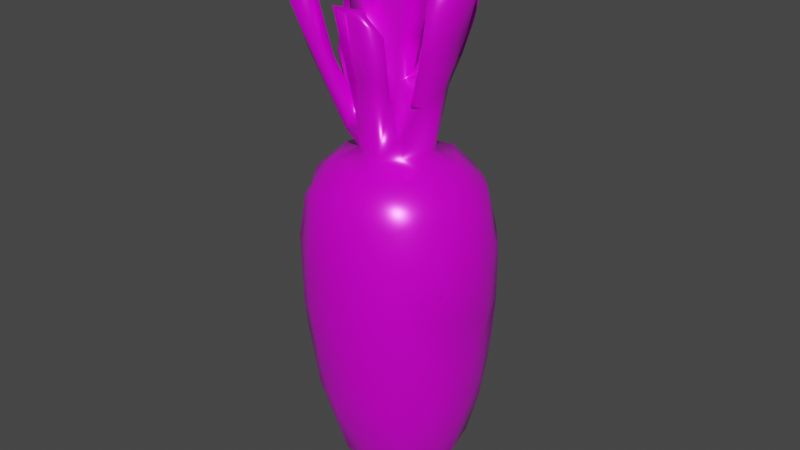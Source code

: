 # Source: carrot.blend  (saved by Blender 3.6.11; exported with 4.5.12 LTS)
import bpy
from mathutils import Matrix  # noqa: F401  (used for matrix-valued properties, if any)

bpy.ops.wm.read_factory_settings(use_empty=True)
scene = bpy.context.scene
scene.name = 'Scene'

# ---- images (referenced by path relative to the original .blend; pixels are not part of the script)
import os
ASSET_DIR = os.environ.get("B2B_ASSET_DIR", "")  # directory of the original .blend (textures are referenced by path, not embedded)
HERE = os.path.dirname(os.path.abspath(__file__))  # packed textures are extracted next to this script under _unpacked/

def load_image(name, relpath, width, height, colorspace="sRGB"):
    """Load a texture the original file referenced (path relative to the .blend, or extracted next to this script)."""
    p = next((c for c in (os.path.join(HERE, relpath), os.path.join(ASSET_DIR, relpath)) if relpath and os.path.exists(c)), "")
    if p:
        img = bpy.data.images.load(p, check_existing=True)
        img.name = name
    else:  # same state as the original file: an image datablock whose file is absent (Cycles renders it pink)
        img = bpy.data.images.new(name, width, height)
        img.source = "FILE"
        img.filepath = "//" + (relpath or name)
    img.colorspace_settings.name = colorspace
    return img
img_image_0 = load_image('Image_0', 'carrot/925e9c780d5d_a_carrot__3d_asset__rgb.jpg', 1024, 1024, 'sRGB')
img_roughness = load_image('roughness', 'carrot/925e9c780d5d_a_carrot__3d_asset__roughness.jpg', 1024, 1024, 'Non-Color')
img_metallic = load_image('metallic', 'carrot/925e9c780d5d_a_carrot__3d_asset__metallic.jpg', 1024, 1024, 'Non-Color')

# ---- materials (node trees are filled in below, after node groups)
mat_material_0 = bpy.data.materials.new('Material_0')
mat_material_0.use_transparent_shadow = False
mat_material_0.roughness = 0.5

# ---- material node trees
mat_material_0.use_nodes = True; mat_material_0.node_tree.nodes.clear()
_N = mat_material_0.node_tree.nodes; _L = mat_material_0.node_tree.links
n0 = _N.new('ShaderNodeBsdfPrincipled'); n0.name = 'Principled BSDF'; n0.location = (10, 300)
n0.distribution = 'GGX'
n0.subsurface_method = 'RANDOM_WALK_SKIN'
n0.inputs[3].default_value = 1.45
n0.inputs[27].default_value = (0.0, 0.0, 0.0, 1.0)
n0.inputs[28].default_value = 1.0
n1 = _N.new('ShaderNodeOutputMaterial'); n1.name = 'Material Output'; n1.location = (300, 300)
n2 = _N.new('ShaderNodeNormalMap'); n2.name = 'Normal Map'; n2.location = (-300, -300)
n2.label = 'Normal/Map'
n2.inputs[0].default_value = 0.0
n3 = _N.new('ShaderNodeTexImage'); n3.name = 'Image Texture'; n3.location = (-300, 600)
n3.image = img_image_0
n4 = _N.new('ShaderNodeTexImage'); n4.name = 'Image Texture.001'; n4.location = (-300, 300)
n4.image = img_roughness
n5 = _N.new('ShaderNodeTexImage'); n5.name = 'Image Texture.002'; n5.location = (-300, 0)
n5.image = img_metallic
_L.new(n0.outputs[0], n1.inputs[0])
_L.new(n2.outputs[0], n0.inputs[5])
_L.new(n3.outputs[0], n0.inputs[0])
_L.new(n4.outputs[0], n0.inputs[2])
_L.new(n5.outputs[0], n0.inputs[1])
n1.is_active_output = True

# ---- world
world_world = bpy.data.worlds.new('World'); scene.world = world_world
world_world.use_nodes = True; world_world.node_tree.nodes.clear()
_N = world_world.node_tree.nodes; _L = world_world.node_tree.links
n0 = _N.new('ShaderNodeOutputWorld'); n0.name = 'World Output'; n0.location = (300, 300)
n1 = _N.new('ShaderNodeBackground'); n1.name = 'Background'; n1.location = (10, 300)
n1.inputs[0].default_value = (0.05088, 0.05088, 0.05088, 1.0)
_L.new(n1.outputs[0], n0.inputs[0])
n0.is_active_output = True
world_world.color = (0.05088, 0.05088, 0.05088)
world_world.use_sun_shadow = False
world_world.sun_shadow_jitter_overblur = 0.0

# ---- meshes
me_geometry_0 = bpy.data.meshes.new('geometry_0')
me_geometry_0.from_pydata([(-0.0932, -0.03111, -0.01028), (-0.09619, -0.003187, -0.06901), (-0.09695, 0.01312, -0.009901), (-0.08721, -0.03473, 0.03369), (-0.08799, -0.04236, -0.06989), (-0.09201, 0.02851, -0.06397), (-0.09176, 0.001994, -0.1062), (-0.08414, 0.01689, -0.1403), (-0.08668, 0.01165, 0.04854), (-0.08287, -0.04282, -0.1053), (-0.07972, -0.03465, 0.05326), (-0.08328, -0.06042, 0.2271), (-0.07781, -0.07082, 0.2749), (-0.06487, 0.01908, -0.2148), (-0.07546, -0.04163, 0.1945), (-0.07757, -0.05842, 0.277), (-0.07889, 0.03884, 0.04348), (-0.06816, -0.004006, 0.0718), (-0.0667, -0.04285, 0.1983), (-0.08226, -0.01855, -0.1565), (-0.07364, 0.06136, -0.009762), (-0.06652, -0.06719, -0.1056), (-0.06539, -0.06597, 0.0388), (-0.0742, 0.002933, 0.208), (-0.06573, -0.07418, 0.2251), (-0.0774, 0.04737, -0.1047), (-0.07891, 0.05077, -0.07045), (-0.06683, -0.04961, 0.1707), (-0.05606, -0.08177, -0.06551), (-0.07517, -0.06538, -0.008472), (-0.06115, 0.017, 0.2054), (-0.05983, -0.06201, 0.2769), (-0.06629, -0.07441, 0.2768), (-0.04067, 0.06934, 0.05233), (-0.04856, -0.06317, 0.1961), (-0.04842, 0.07555, 0.02886), (-0.07233, 0.04147, 0.05399), (-0.06521, 0.05559, -0.1396), (-0.03969, 0.01078, -0.2672), (-0.06424, 0.01861, 0.1765), (-0.05918, 0.06693, -0.1056), (-0.07059, -0.04805, -0.1601), (-0.05533, -0.01931, 0.1774), (-0.04795, -0.05784, 0.162), (-0.0625, -0.01953, 0.1678), (-0.05016, 0.0792, -0.06858), (-0.04525, 0.04253, -0.2265), (-0.04253, 0.01766, 0.1244), (-0.05663, -0.005823, 0.1292), (-0.05554, -0.06666, 0.05156), (-0.04339, -0.04781, -0.235), (-0.04614, 0.03703, 0.07613), (-0.04313, -0.0458, 0.1742), (-0.04779, 0.01543, 0.1634), (-0.03173, -0.02669, 0.08383), (-0.03489, 0.08684, -0.006274), (-0.03729, -0.08052, 0.0508), (-0.04473, -0.04971, 0.07476), (-0.04094, -0.02733, 0.09697), (-0.0568, 0.0524, -0.1802), (-0.06146, -0.02532, -0.2264), (-0.04772, -0.0218, 0.1206), (-0.0418, -0.08969, -0.00512), (-0.04147, 0.02763, 0.1389), (-0.03956, 0.02502, 0.1323), (-0.03852, 0.05124, 0.2342), (-0.03934, 0.02578, 0.132), (-0.03762, 0.02825, 0.2551), (-0.03884, 0.02443, 0.1297), (-0.03884, 0.02345, 0.1299), (-0.03472, -0.04016, 0.1035), (-0.04193, -0.01225, 0.2985), (-0.04343, -0.02506, 0.138), (-0.03576, 0.02463, 0.1073), (-0.03531, -0.03233, 0.22), (-0.02981, 0.02753, 0.2996), (-0.04443, -0.07626, -0.1569), (-0.03837, 0.06046, 0.2084), (-0.02713, -0.04227, 0.1221), (-0.03652, 0.0716, 0.2718), (-0.02788, 0.01178, 0.1009), (-0.02976, 0.01144, 0.1211), (-0.03916, 0.002373, 0.0823), (-0.03036, -0.02332, 0.1224), (-0.02626, 0.04099, 0.1395), (-0.03435, -0.01029, 0.1362), (-0.02099, 0.05918, -0.2264), (-0.03172, 0.06324, 0.2771), (-0.03042, -0.0587, 0.2234), (-0.008911, -0.09444, 0.02233), (-0.03066, -0.02655, 0.1528), (-0.03975, -0.08964, -0.06705), (-0.03456, 0.04264, 0.1877), (-0.0182, -0.06719, -0.2305), (-0.01996, -0.03647, 0.1795), (-0.02989, -0.03265, 0.2992), (-0.03789, 0.08026, -0.1065), (-0.02425, -0.04638, 0.1526), (-0.01724, 0.03265, -0.2701), (-0.02584, 0.02446, 0.08308), (-0.02407, -0.03324, 0.1575), (-0.02119, -0.03903, 0.1075), (-0.03238, 0.01641, 0.166), (-0.01009, 0.07853, 0.05006), (-0.02627, 0.026, 0.1557), (-0.004412, -0.03802, 0.2988), (-0.02986, 0.07233, -0.1774), (-0.01676, 0.02258, 0.1695), (-0.02998, -0.04599, 0.1926), (0.0006428, -0.05626, 0.2237), (-0.009846, 0.0006834, -0.2942), (-0.0108, 0.07466, 0.2282), (-0.03246, -0.08907, -0.1065), (-0.005151, -0.0363, 0.1779), (-0.02994, -0.02749, -0.2741), (-0.01689, -0.08499, -0.1679), (0.002999, 0.03609, 0.1126), (-0.01479, -0.03882, 0.2443), (-0.002929, -0.06018, 0.2158), (-0.008373, 0.08094, 0.2756), (-0.003864, -0.09725, -0.06701), (0.002465, -0.03955, 0.08275), (0.001931, -0.0514, 0.1631), (0.007021, 0.05254, 0.1778), (-0.01122, 0.0437, 0.224), (0.01059, 0.06087, -0.232), (0.01708, 0.02196, 0.2474), (0.01194, -0.08334, 0.05337), (-0.02838, 0.08003, -0.1414), (-0.002141, 0.02885, 0.2987), (0.006165, 0.09181, -0.008145), (-0.005574, -0.09881, -0.0168), (-0.003545, 0.03017, 0.0824), (-0.004821, 0.03327, 0.1885), (-0.02388, 0.08915, -0.06611), (0.01342, -0.09362, -0.111), (0.02145, -0.02745, 0.2995), (-0.001504, 0.01858, 0.1608), (-0.001466, 0.08721, -0.1056), (0.01598, -0.02763, 0.1903), (0.02171, 0.05856, 0.2838), (-0.006886, 0.01934, 0.1716), (0.02846, -0.08416, -0.1576), (0.006216, 0.08215, -0.1525), (0.002516, -0.03128, 0.1509), (0.0167, -0.007081, 0.1621), (0.004884, 0.02074, 0.1982), (0.01121, -0.02711, 0.1263), (0.01472, -0.03845, 0.1486), (0.01961, -0.0507, 0.2028), (0.01725, -0.02867, 0.1016), (0.01606, 0.003047, 0.1921), (0.02507, 0.02169, 0.2974), (0.01426, -0.02646, 0.1562), (0.02159, 0.02349, 0.173), (0.04493, 0.07605, -0.1038), (0.01425, 0.01702, 0.1551), (0.01807, 0.035, 0.1983), (0.01868, 0.05674, 0.2081), (-0.002274, -0.0313, -0.2897), (0.0226, 0.06639, 0.2635), (0.01977, -0.01651, 0.134), (0.02429, -0.02852, 0.1023), (0.0213, 0.01989, 0.08236), (0.01926, 0.03861, 0.1757), (0.02439, -0.01198, 0.1616), (0.01899, 0.08822, -0.0682), (0.02312, 0.01453, 0.1689), (0.02352, -0.03179, 0.258), (0.01912, -0.02585, 0.08394), (0.02269, 0.009515, 0.2254), (0.03014, 0.004305, 0.1929), (0.02589, -0.009606, -0.2923), (0.02977, -0.00555, 0.299), (0.01044, 0.01707, -0.2919), (0.02669, -0.04129, -0.2689), (0.01432, 0.05607, 0.07126), (0.02974, 0.04337, 0.1882), (0.02799, -0.02437, 0.137), (0.02998, -0.0137, 0.176), (0.03715, -0.08932, -0.06654), (0.03517, 0.02091, 0.1738), (0.03714, -0.002188, 0.188), (0.01114, -0.06304, 0.07569), (0.03458, 0.01821, 0.2004), (0.02938, 0.02783, 0.1433), (0.02727, 0.07095, 0.05127), (0.03308, -0.006155, 0.08264), (0.01843, -0.07079, -0.2252), (0.03679, -0.0214, 0.136), (0.03994, 0.03095, 0.1714), (0.05866, -0.05586, 0.05387), (0.03175, 0.07039, -0.1778), (0.0556, 0.04912, 0.05282), (0.03851, 0.04334, 0.2319), (0.04062, 0.009577, 0.1484), (0.03821, 0.02092, 0.2217), (0.05341, 0.01379, 0.07498), (0.04276, -0.03, 0.1764), (0.04611, -0.07705, 0.0377), (0.04662, -0.004276, 0.1496), (0.03704, 0.05468, -0.2224), (0.04056, 0.0185, 0.2426), (0.04106, 0.01698, 0.1696), (0.06379, -0.03383, -0.2237), (0.04563, 0.04084, 0.2034), (0.0473, 0.04735, 0.2299), (0.04603, 0.06803, 0.03784), (0.04094, 0.0002623, 0.2124), (0.05719, -0.01125, 0.2702), (0.04264, -0.02834, 0.1997), (0.03293, -0.09271, -0.005344), (0.04209, 0.02115, -0.2643), (0.04569, 0.07982, -0.02462), (0.05797, 0.02252, 0.2288), (0.05507, -0.03228, 0.2629), (0.05466, 0.07229, -0.002162), (0.04436, -0.05906, -0.222), (0.05269, -0.07815, -0.1041), (0.04403, 0.07129, -0.1407), (0.05035, -0.07233, -0.1595), (0.06054, 0.009167, 0.2003), (0.05907, 0.05078, -0.1783), (0.05865, 0.02484, 0.2822), (0.06864, 0.0376, 0.04852), (0.07454, -0.04508, -0.1584), (0.05879, 0.02961, -0.2269), (0.064, -0.07177, -0.06687), (0.05873, -0.02041, 0.2028), (0.04651, -0.02849, 0.07719), (0.07151, 0.01138, 0.2447), (0.05606, 0.07015, -0.06756), (0.0741, 0.0297, -0.1747), (0.06146, -0.001203, 0.2833), (0.0685, 0.04978, -0.1409), (0.06306, -0.07424, -0.0119), (0.07888, 0.04463, -0.06699), (0.08268, -0.04278, -0.002623), (0.06862, -0.01219, -0.2299), (0.07964, 0.03815, -0.1047), (0.08207, -0.008107, -0.1711), (0.07712, 0.04705, -0.01004), (0.0743, -0.03925, 0.04263), (0.0838, 0.01749, -0.1379), (0.0866, -0.04188, -0.05929), (0.08704, -0.03314, -0.06801), (0.07829, -1.492e-05, 0.05057), (0.09157, -0.008321, -0.002797), (0.08952, -0.005345, -0.1062), (0.07874, -0.0488, -0.1053), (0.09241, 0.009185, -0.06404), (0.08666, 0.02602, 0.0003472)], [], [(184, 171, 208), (189, 150, 162), (85, 72, 83), (205, 206, 181), (206, 194, 181), (80, 82, 73), (147, 153, 144), (177, 164, 154), (81, 69, 47), (73, 81, 80), (94, 74, 90), (100, 90, 83), (33, 16, 36), (185, 164, 177), (206, 205, 177), (194, 206, 177), (73, 68, 81), (53, 39, 30), (81, 47, 53), (73, 82, 48), (53, 47, 39), (208, 171, 182), (202, 208, 209), (61, 72, 44), (44, 72, 42), (162, 150, 169), (94, 100, 108), (94, 108, 149), (113, 149, 144), (108, 109, 149), (109, 108, 88), (148, 144, 149), (28, 62, 29), (160, 140, 158), (164, 158, 157), (157, 158, 140), (68, 69, 81), (47, 73, 48), (47, 69, 73), (73, 69, 68), (69, 64, 68), (64, 66, 68), (66, 63, 64), (104, 107, 133), (104, 133, 92), (66, 64, 63), (102, 107, 104), (146, 126, 170), (170, 151, 146), (167, 156, 145), (36, 51, 33), (51, 36, 17), (103, 33, 176), (33, 51, 176), (17, 36, 8), (30, 42, 53), (72, 85, 42), (53, 85, 81), (53, 42, 85), (48, 23, 39), (23, 48, 44), (48, 82, 58), (58, 82, 54), (47, 48, 39), (39, 23, 30), (23, 42, 30), (42, 23, 44), (161, 165, 153), (83, 97, 100), (88, 108, 97), (108, 100, 97), (97, 83, 101), (101, 83, 78), (149, 113, 94), (147, 144, 148), (88, 118, 109), (34, 43, 78), (119, 140, 160), (119, 79, 87), (87, 140, 119), (192, 125, 143), (138, 166, 155), (166, 130, 213), (130, 55, 103), (130, 134, 55), (134, 166, 138), (192, 143, 219), (138, 143, 128), (143, 138, 155), (130, 166, 134), (96, 134, 138), (143, 155, 219), (231, 155, 166), (55, 134, 45), (96, 138, 128), (106, 128, 143), (143, 125, 106), (106, 125, 86), (125, 192, 201), (166, 213, 231), (186, 130, 103), (55, 35, 103), (134, 96, 45), (216, 130, 207), (207, 130, 186), (213, 216, 241), (130, 216, 213), (45, 20, 55), (35, 20, 16), (33, 35, 16), (20, 35, 55), (35, 33, 103), (176, 193, 186), (224, 193, 197), (224, 197, 246), (197, 193, 176), (216, 207, 224), (224, 207, 193), (193, 207, 186), (251, 216, 224), (103, 176, 186), (111, 77, 79), (123, 116, 111), (160, 158, 111), (111, 119, 160), (84, 116, 99), (116, 132, 99), (79, 119, 111), (123, 111, 158), (77, 111, 84), (111, 116, 84), (164, 185, 123), (123, 158, 164), (123, 185, 116), (185, 163, 116), (116, 163, 132), (216, 251, 241), (190, 203, 185), (203, 195, 185), (190, 205, 181), (45, 26, 20), (5, 26, 1), (190, 181, 203), (154, 181, 194), (177, 154, 194), (167, 181, 154), (156, 167, 154), (107, 141, 133), (133, 141, 137), (157, 154, 164), (133, 137, 154), (137, 156, 154), (124, 140, 87), (157, 124, 133), (124, 65, 133), (133, 65, 92), (65, 124, 87), (140, 124, 157), (157, 133, 154), (126, 67, 129), (126, 146, 67), (141, 102, 146), (75, 129, 67), (67, 146, 102), (126, 129, 152), (102, 141, 107), (203, 167, 184), (203, 184, 214), (223, 214, 196), (214, 184, 196), (181, 167, 203), (214, 223, 230), (202, 223, 196), (59, 106, 46), (46, 106, 86), (98, 38, 46), (59, 37, 128), (46, 86, 98), (40, 25, 45), (13, 46, 38), (38, 98, 110), (40, 37, 25), (110, 98, 174), (125, 98, 86), (59, 128, 106), (37, 96, 128), (37, 40, 96), (40, 45, 96), (59, 46, 13), (174, 98, 125), (45, 25, 26), (37, 59, 13), (141, 145, 137), (137, 145, 156), (236, 231, 241), (241, 231, 213), (177, 205, 190), (177, 190, 185), (214, 221, 203), (221, 195, 203), (163, 185, 195), (163, 195, 187), (214, 230, 221), (165, 179, 167), (167, 179, 171), (145, 141, 146), (145, 146, 151), (201, 222, 226), (201, 226, 212), (232, 222, 234), (234, 155, 239), (239, 155, 236), (155, 234, 219), (125, 201, 212), (226, 222, 232), (174, 212, 172), (226, 238, 212), (226, 232, 238), (234, 239, 243), (236, 155, 231), (234, 222, 219), (222, 192, 219), (192, 222, 201), (212, 174, 125), (172, 212, 238), (232, 234, 243), (145, 153, 165), (228, 230, 215), (228, 221, 230), (221, 228, 200), (215, 230, 209), (230, 233, 209), (233, 230, 223), (221, 200, 195), (200, 187, 195), (187, 200, 189), (198, 189, 200), (110, 174, 172), (110, 172, 159), (38, 110, 114), (114, 110, 159), (171, 179, 182), (167, 145, 165), (167, 171, 184), (165, 161, 178), (153, 147, 161), (178, 210, 165), (165, 210, 179), (210, 209, 208), (208, 202, 196), (215, 209, 210), (210, 208, 182), (202, 209, 233), (179, 210, 182), (184, 208, 196), (223, 202, 233), (173, 168, 170), (170, 139, 151), (139, 170, 168), (145, 151, 139), (152, 173, 126), (173, 170, 126), (153, 145, 139), (136, 168, 173), (178, 161, 189), (189, 161, 150), (178, 198, 210), (198, 215, 210), (150, 161, 147), (148, 150, 147), (215, 198, 228), (198, 200, 228), (187, 162, 169), (189, 162, 187), (189, 198, 178), (74, 67, 102), (74, 102, 90), (102, 85, 90), (81, 99, 80), (99, 81, 84), (102, 81, 85), (71, 67, 74), (82, 80, 99), (84, 92, 77), (77, 65, 79), (92, 84, 104), (84, 81, 104), (104, 81, 102), (90, 85, 83), (87, 79, 65), (65, 77, 92), (75, 67, 71), (74, 95, 71), (51, 132, 176), (163, 176, 132), (132, 51, 99), (54, 51, 17), (176, 163, 197), (183, 229, 121), (229, 197, 187), (82, 99, 51), (51, 54, 82), (57, 183, 54), (54, 183, 121), (121, 229, 169), (229, 187, 169), (197, 163, 187), (173, 75, 95), (75, 173, 129), (152, 129, 173), (173, 95, 136), (71, 95, 75), (136, 95, 105), (105, 117, 168), (168, 117, 139), (139, 117, 113), (113, 117, 94), (94, 117, 74), (153, 139, 113), (74, 117, 95), (117, 105, 95), (136, 105, 168), (153, 113, 144), (100, 94, 90), (5, 1, 2), (19, 7, 13), (6, 7, 19), (19, 13, 60), (8, 2, 3), (3, 2, 0), (25, 7, 6), (6, 1, 26), (20, 5, 2), (16, 2, 8), (1, 4, 2), (9, 1, 6), (38, 60, 13), (25, 6, 26), (2, 4, 0), (4, 1, 9), (9, 6, 19), (13, 7, 37), (20, 2, 16), (0, 4, 29), (25, 37, 7), (26, 5, 20), (16, 8, 36), (150, 148, 121), (121, 148, 122), (122, 148, 149), (150, 121, 169), (4, 28, 29), (248, 240, 243), (240, 248, 225), (248, 245, 249), (248, 250, 245), (250, 248, 236), (248, 239, 236), (239, 248, 243), (249, 225, 248), (244, 247, 237), (246, 247, 251), (250, 247, 244), (237, 247, 242), (242, 247, 246), (247, 250, 251), (241, 251, 250), (232, 240, 238), (238, 240, 204), (204, 240, 225), (235, 237, 242), (246, 251, 224), (241, 250, 236), (243, 240, 232), (227, 249, 245), (237, 235, 244), (246, 191, 242), (250, 244, 245), (31, 52, 18), (15, 18, 14), (18, 15, 31), (61, 14, 72), (72, 14, 18), (78, 52, 34), (18, 52, 72), (78, 72, 52), (83, 72, 78), (34, 52, 31), (15, 14, 11), (27, 11, 14), (11, 12, 15), (61, 27, 14), (31, 15, 32), (12, 32, 15), (31, 32, 34), (24, 34, 32), (54, 70, 58), (27, 24, 11), (24, 27, 43), (27, 70, 43), (70, 27, 58), (11, 24, 12), (48, 61, 44), (61, 48, 58), (58, 27, 61), (60, 114, 50), (159, 50, 114), (50, 76, 41), (50, 159, 93), (50, 41, 60), (76, 50, 93), (41, 76, 21), (19, 41, 21), (21, 4, 9), (4, 21, 28), (28, 21, 91), (91, 21, 112), (21, 76, 112), (114, 60, 38), (19, 60, 41), (21, 9, 19), (97, 122, 88), (122, 118, 88), (121, 122, 97), (70, 78, 43), (78, 70, 101), (121, 97, 101), (109, 118, 149), (118, 122, 149), (54, 121, 101), (54, 101, 70), (43, 34, 24), (24, 32, 12), (127, 191, 183), (127, 199, 191), (199, 211, 235), (191, 229, 183), (197, 229, 246), (246, 229, 191), (191, 199, 242), (242, 199, 235), (3, 29, 22), (56, 22, 29), (3, 49, 10), (3, 22, 49), (56, 29, 62), (3, 0, 29), (3, 10, 8), (22, 56, 49), (49, 56, 57), (57, 10, 49), (17, 10, 57), (10, 17, 8), (56, 183, 57), (57, 54, 17), (127, 183, 56), (217, 175, 204), (217, 225, 220), (217, 204, 225), (175, 217, 188), (238, 204, 175), (227, 218, 249), (249, 218, 220), (238, 175, 172), (172, 175, 159), (188, 217, 220), (142, 220, 218), (249, 220, 225), (218, 227, 180), (245, 244, 227), (227, 235, 180), (227, 244, 235), (180, 235, 211), (115, 135, 112), (115, 112, 76), (135, 120, 112), (112, 120, 91), (131, 120, 211), (135, 180, 120), (115, 188, 142), (180, 211, 120), (135, 115, 142), (93, 188, 115), (120, 131, 91), (62, 28, 91), (62, 91, 131), (180, 135, 218), (218, 135, 142), (211, 199, 89), (220, 142, 188), (93, 159, 188), (159, 175, 188), (93, 115, 76), (199, 127, 89), (89, 127, 56), (89, 56, 62), (211, 89, 131), (62, 131, 89)])
me_geometry_0.polygons.foreach_set('use_smooth', [True] * 498)
_uv = me_geometry_0.uv_layers.new(name='UVMap')
_uv.uv.foreach_set('vector', [0.9101, 0.4525, 0.9131, 0.4568, 0.9098, 0.4562, 0.674, 0.9479, 0.678, 0.945, 0.6778, 0.9494, 0.1578, 0.6263, 0.1521, 0.6319, 0.1504, 0.6184, 0.6158, 0.7131, 0.6125, 0.6971, 0.6171, 0.701, 0.6107, 0.6732, 0.6158, 0.6709, 0.6171, 0.701, 0.2751, 0.8268, 0.2738, 0.8516, 0.2656, 0.8247, 0.1135, 0.7736, 0.1066, 0.7677, 0.1138, 0.7638, 0.7902, 0.5236, 0.7794, 0.5375, 0.7796, 0.5266, 0.5453, 0.06377, 0.5468, 0.06207, 0.5468, 0.06547, 0.6233, 0.878, 0.6226, 0.9005, 0.6203, 0.8808, 0.1515, 0.07349, 0.1472, 0.08416, 0.1463, 0.03137, 0.1593, 0.03354, 0.1463, 0.03137, 0.1506, 0.007817, 0.6685, 0.5596, 0.6707, 0.5914, 0.668, 0.5986, 0.9265, 0.4869, 0.9151, 0.4832, 0.923, 0.4661, 0.9178, 0.401, 0.9259, 0.4218, 0.9185, 0.4347, 0.9115, 0.3998, 0.9178, 0.401, 0.9185, 0.4347, 0.3063, 0.06547, 0.3089, 0.06256, 0.3089, 0.06547, 0.4638, 0.07835, 0.458, 0.04232, 0.4656, 0.01104, 0.4432, 0.5795, 0.4518, 0.5691, 0.4764, 0.5716, 0.09685, 0.6217, 0.06799, 0.5989, 0.09554, 0.597, 0.1557, 0.613, 0.1228, 0.6136, 0.1857, 0.6031, 0.5526, 0.588, 0.5562, 0.5988, 0.5511, 0.5952, 0.9486, 0.9458, 0.9393, 0.9573, 0.938, 0.9431, 0.1203, 0.6638, 0.1152, 0.6719, 0.1184, 0.6409, 0.1184, 0.6409, 0.1152, 0.6719, 0.1125, 0.6402, 0.2731, 0.006574, 0.2806, 0.006702, 0.2838, 0.02793, 0.9518, 0.1661, 0.9594, 0.1473, 0.9637, 0.1746, 0.9518, 0.1661, 0.9637, 0.1746, 0.9402, 0.1797, 0.9735, 0.4388, 0.9944, 0.417, 0.9827, 0.4618, 0.9387, 0.4148, 0.9727, 0.384, 0.9944, 0.417, 0.9727, 0.384, 0.9387, 0.4148, 0.9421, 0.3843, 0.9898, 0.4548, 0.9827, 0.4618, 0.9944, 0.417, 0.1403, 0.9647, 0.1102, 0.9808, 0.1181, 0.9344, 0.6847, 0.5853, 0.6944, 0.5714, 0.6754, 0.6691, 0.6843, 0.7058, 0.6754, 0.6691, 0.6933, 0.6871, 0.6933, 0.6871, 0.6754, 0.6691, 0.6944, 0.5714, 0.2557, 0.4226, 0.2567, 0.4231, 0.2557, 0.4253, 0.8314, 0.2232, 0.8359, 0.2512, 0.8223, 0.2482, 0.8314, 0.2232, 0.8345, 0.2171, 0.8346, 0.2203, 0.8346, 0.2203, 0.8345, 0.2171, 0.8359, 0.2171, 0.8345, 0.2171, 0.8359, 0.2132, 0.8359, 0.2171, 0.8359, 0.2132, 0.8372, 0.2134, 0.8359, 0.2171, 0.7601, 0.2382, 0.7617, 0.2313, 0.7614, 0.2382, 0.9497, 0.4687, 0.9462, 0.4871, 0.9392, 0.4614, 0.9497, 0.4687, 0.9392, 0.4614, 0.9541, 0.4585, 0.3413, 0.6044, 0.3403, 0.6039, 0.3418, 0.6008, 0.3903, 0.6974, 0.3829, 0.7084, 0.3821, 0.6955, 0.3792, 0.4414, 0.3931, 0.4102, 0.3966, 0.4272, 0.3966, 0.4272, 0.4017, 0.4576, 0.3777, 0.458, 0.8623, 0.01106, 0.869, 0.005083, 0.8715, 0.0141, 0.8638, 0.4197, 0.8973, 0.4349, 0.8651, 0.4776, 0.8934, 0.4153, 0.8638, 0.4197, 0.8963, 0.3895, 0.8802, 0.5144, 0.8651, 0.4776, 0.8983, 0.4995, 0.8651, 0.4776, 0.8973, 0.4349, 0.8983, 0.4995, 0.8963, 0.3895, 0.8638, 0.4197, 0.8718, 0.3776, 0.7486, 0.8819, 0.7838, 0.9121, 0.7451, 0.9279, 0.7865, 0.9645, 0.771, 0.9612, 0.7838, 0.9121, 0.7451, 0.9279, 0.771, 0.9612, 0.7435, 0.9729, 0.7451, 0.9279, 0.7838, 0.9121, 0.771, 0.9612, 0.7533, 0.8436, 0.8622, 0.8417, 0.8252, 0.864, 0.8622, 0.8417, 0.7533, 0.8436, 0.7981, 0.8179, 0.7533, 0.8436, 0.6929, 0.8585, 0.7057, 0.8416, 0.7057, 0.8416, 0.6929, 0.8585, 0.6884, 0.8463, 0.7558, 0.8584, 0.7533, 0.8436, 0.8252, 0.864, 0.8252, 0.864, 0.8622, 0.8417, 0.8539, 0.8608, 0.0443, 0.006941, 0.04388, 0.05842, 0.03589, 0.008555, 0.6434, 0.02359, 0.6499, 0.01678, 0.6494, 0.03991, 0.3441, 0.4609, 0.3471, 0.4691, 0.3413, 0.4692, 0.3963, 0.7852, 0.4246, 0.7718, 0.4232, 0.7842, 0.5231, 0.7784, 0.4799, 0.7794, 0.4792, 0.7737, 0.4799, 0.7794, 0.4352, 0.7858, 0.4246, 0.7718, 0.4246, 0.7718, 0.3963, 0.7852, 0.395, 0.7749, 0.395, 0.7749, 0.3963, 0.7852, 0.3925, 0.7786, 0.705, 0.4212, 0.7068, 0.3936, 0.7086, 0.4114, 0.7081, 0.34, 0.7058, 0.362, 0.6934, 0.3628, 0.738, 0.4511, 0.7383, 0.4599, 0.737, 0.4716, 0.2987, 0.04482, 0.2949, 0.02608, 0.2985, 0.01087, 0.3121, 0.9212, 0.325, 0.9452, 0.3118, 0.9455, 0.639, 0.6768, 0.6309, 0.7, 0.626, 0.6914, 0.7741, 0.6651, 0.7716, 0.6944, 0.7542, 0.6738, 0.2514, 0.3204, 0.2154, 0.3924, 0.2229, 0.2823, 0.2119, 0.2123, 0.2517, 0.1609, 0.2733, 0.2125, 0.2517, 0.1609, 0.2399, 0.08298, 0.2831, 0.1046, 0.2399, 0.08298, 0.1832, 0.06722, 0.2229, 0.01289, 0.2399, 0.08298, 0.191, 0.1526, 0.1832, 0.06722, 0.191, 0.1526, 0.2517, 0.1609, 0.2119, 0.2123, 0.2514, 0.3204, 0.2229, 0.2823, 0.264, 0.2738, 0.2119, 0.2123, 0.2229, 0.2823, 0.1773, 0.2629, 0.2229, 0.2823, 0.2119, 0.2123, 0.2733, 0.2125, 0.2399, 0.08298, 0.2517, 0.1609, 0.191, 0.1526, 0.1735, 0.2067, 0.191, 0.1526, 0.2119, 0.2123, 0.2229, 0.2823, 0.2733, 0.2125, 0.2747, 0.2622, 0.2879, 0.1795, 0.2733, 0.2125, 0.2517, 0.1609, 0.1832, 0.06722, 0.191, 0.1526, 0.1615, 0.1399, 0.1735, 0.2067, 0.2119, 0.2123, 0.1773, 0.2629, 0.1708, 0.311, 0.1773, 0.2629, 0.2229, 0.2823, 0.2229, 0.2823, 0.2154, 0.3924, 0.1708, 0.311, 0.1708, 0.311, 0.2154, 0.3924, 0.1808, 0.3735, 0.2154, 0.3924, 0.2514, 0.3204, 0.2487, 0.3649, 0.2517, 0.1609, 0.2831, 0.1046, 0.2832, 0.1566, 0.2649, 0.01964, 0.2399, 0.08298, 0.2229, 0.01289, 0.1832, 0.06722, 0.1808, 0.03943, 0.2229, 0.01289, 0.191, 0.1526, 0.1735, 0.2067, 0.172, 0.1612, 0.2834, 0.07632, 0.2399, 0.08298, 0.2764, 0.03511, 0.2764, 0.03511, 0.2399, 0.08298, 0.2649, 0.01964, 0.941, 0.8517, 0.9607, 0.8743, 0.952, 0.9098, 0.9622, 0.8276, 0.9607, 0.8743, 0.941, 0.8517, 0.4868, 0.9208, 0.4638, 0.963, 0.458, 0.9075, 0.9022, 0.09612, 0.8659, 0.04781, 0.9245, 0.04558, 0.9363, 0.08596, 0.9022, 0.09612, 0.9245, 0.04558, 0.8659, 0.04781, 0.9022, 0.09612, 0.8688, 0.1022, 0.9022, 0.09612, 0.9363, 0.08596, 0.9389, 0.1309, 0.2534, 0.9499, 0.2104, 0.9154, 0.2535, 0.92, 0.1867, 0.9046, 0.2104, 0.9154, 0.1845, 0.9498, 0.1867, 0.9046, 0.1845, 0.9498, 0.1447, 0.9324, 0.1845, 0.9498, 0.2104, 0.9154, 0.2534, 0.9499, 0.2294, 0.8406, 0.2317, 0.8859, 0.1867, 0.9046, 0.1867, 0.9046, 0.2317, 0.8859, 0.2041, 0.9079, 0.2041, 0.9079, 0.2317, 0.8859, 0.2598, 0.9045, 0.1766, 0.8478, 0.2294, 0.8406, 0.1867, 0.9046, 0.2909, 0.9291, 0.2534, 0.9499, 0.2535, 0.92, 0.04415, 0.6915, 0.07569, 0.6831, 0.07713, 0.7485, 0.01873, 0.6136, 0.01778, 0.5337, 0.06767, 0.6712, 0.008334, 0.743, 0.008904, 0.688, 0.04415, 0.6915, 0.04415, 0.6915, 0.04641, 0.7575, 0.008334, 0.743, 0.05023, 0.5461, 0.01778, 0.5337, 0.04921, 0.5056, 0.01778, 0.5337, 0.01735, 0.4906, 0.04921, 0.5056, 0.07713, 0.7485, 0.04641, 0.7575, 0.04415, 0.6915, 0.01873, 0.6136, 0.04415, 0.6915, 0.008904, 0.688, 0.07569, 0.6831, 0.06767, 0.6712, 0.07033, 0.6561, 0.06767, 0.6712, 0.01778, 0.5337, 0.05023, 0.5461, 0.7689, 0.5422, 0.7697, 0.5645, 0.7529, 0.5281, 0.7529, 0.5281, 0.7628, 0.4792, 0.7689, 0.5422, 0.7529, 0.5281, 0.7697, 0.5645, 0.7553, 0.5915, 0.07899, 0.4979, 0.0744, 0.5871, 0.06869, 0.5579, 0.06869, 0.5579, 0.0744, 0.5871, 0.06339, 0.5875, 0.6663, 0.04426, 0.6679, 0.0864, 0.6612, 0.07395, 0.7649, 0.094, 0.773, 0.105, 0.7653, 0.1384, 0.773, 0.105, 0.7732, 0.1335, 0.7653, 0.1384, 0.7649, 0.094, 0.7655, 0.05227, 0.7711, 0.07668, 0.9305, 0.5382, 0.9301, 0.591, 0.8969, 0.5709, 0.9325, 0.6247, 0.9301, 0.591, 0.9369, 0.6267, 0.2172, 0.816, 0.2241, 0.8191, 0.2187, 0.8238, 0.09716, 0.6867, 0.08768, 0.703, 0.09755, 0.6413, 0.9329, 0.186, 0.9367, 0.2256, 0.9249, 0.141, 0.9256, 0.2362, 0.9215, 0.2258, 0.9367, 0.2256, 0.9387, 0.2511, 0.9256, 0.2362, 0.9367, 0.2256, 0.8116, 0.8853, 0.8095, 0.8975, 0.8035, 0.8788, 0.8035, 0.8788, 0.8095, 0.8975, 0.802, 0.9142, 0.3181, 0.01365, 0.3124, 0.03271, 0.3087, 0.02004, 0.4336, 0.8654, 0.4535, 0.8718, 0.4412, 0.8899, 0.4535, 0.8718, 0.4574, 0.8846, 0.4412, 0.8899, 0.3683, 0.8532, 0.2875, 0.8856, 0.2954, 0.8267, 0.3991, 0.8856, 0.3683, 0.8532, 0.4124, 0.8543, 0.3683, 0.8532, 0.3573, 0.816, 0.4124, 0.8543, 0.4124, 0.8543, 0.3573, 0.816, 0.4101, 0.826, 0.3573, 0.816, 0.3683, 0.8532, 0.2954, 0.8267, 0.2875, 0.8856, 0.3683, 0.8532, 0.3991, 0.8856, 0.3991, 0.8856, 0.4336, 0.8654, 0.4412, 0.8899, 0.07757, 0.7816, 0.08199, 0.851, 0.02054, 0.8147, 0.07757, 0.7816, 0.1476, 0.7895, 0.08199, 0.851, 0.1884, 0.803, 0.1965, 0.8274, 0.1476, 0.7895, 0.02251, 0.8464, 0.02054, 0.8147, 0.08199, 0.851, 0.08199, 0.851, 0.1476, 0.7895, 0.1965, 0.8274, 0.07757, 0.7816, 0.02054, 0.8147, 0.01376, 0.7831, 0.1965, 0.8274, 0.1884, 0.803, 0.1962, 0.8176, 0.507, 0.008034, 0.5241, 0.006454, 0.524, 0.03873, 0.507, 0.008034, 0.524, 0.03873, 0.5066, 0.0899, 0.521, 0.1552, 0.5066, 0.0899, 0.5245, 0.0681, 0.5066, 0.0899, 0.524, 0.03873, 0.5245, 0.0681, 0.5203, 0.005391, 0.5241, 0.006454, 0.507, 0.008034, 0.5066, 0.0899, 0.521, 0.1552, 0.5043, 0.1317, 0.5293, 0.1118, 0.521, 0.1552, 0.5245, 0.0681, 0.369, 0.6348, 0.3687, 0.6792, 0.2992, 0.6385, 0.2992, 0.6385, 0.3687, 0.6792, 0.3, 0.6813, 0.2299, 0.6643, 0.2289, 0.6322, 0.2992, 0.6385, 0.369, 0.6348, 0.416, 0.6282, 0.4177, 0.6731, 0.2992, 0.6385, 0.3, 0.6813, 0.2299, 0.6643, 0.4655, 0.6408, 0.4606, 0.6066, 0.5016, 0.6582, 0.2888, 0.6013, 0.2992, 0.6385, 0.2289, 0.6322, 0.2289, 0.6322, 0.2299, 0.6643, 0.1883, 0.6458, 0.4655, 0.6408, 0.416, 0.6282, 0.4606, 0.6066, 0.1883, 0.6458, 0.2299, 0.6643, 0.1944, 0.6763, 0.2504, 0.6917, 0.2299, 0.6643, 0.3, 0.6813, 0.369, 0.6348, 0.4177, 0.6731, 0.3687, 0.6792, 0.416, 0.6282, 0.4557, 0.6661, 0.4177, 0.6731, 0.416, 0.6282, 0.4655, 0.6408, 0.4557, 0.6661, 0.4655, 0.6408, 0.5016, 0.6582, 0.4668, 0.6801, 0.369, 0.6348, 0.2992, 0.6385, 0.2888, 0.6013, 0.1944, 0.6763, 0.2299, 0.6643, 0.2354, 0.6916, 0.5016, 0.6582, 0.4606, 0.6066, 0.4963, 0.6052, 0.416, 0.6282, 0.369, 0.6348, 0.3617, 0.601, 0.9434, 0.7298, 0.9424, 0.77, 0.9341, 0.7354, 0.9341, 0.7354, 0.9424, 0.77, 0.9275, 0.7603, 0.9071, 0.2939, 0.9106, 0.3544, 0.8713, 0.3062, 0.8713, 0.3062, 0.9106, 0.3544, 0.8814, 0.3466, 0.6813, 0.8303, 0.6545, 0.8246, 0.7001, 0.8116, 0.6813, 0.8303, 0.7001, 0.8116, 0.7361, 0.8111, 0.6217, 0.7901, 0.6589, 0.776, 0.686, 0.7906, 0.6916, 0.7786, 0.7356, 0.7857, 0.7077, 0.7943, 0.8214, 0.8027, 0.7361, 0.8111, 0.7356, 0.7857, 0.8214, 0.8027, 0.7356, 0.7857, 0.8219, 0.7748, 0.6217, 0.7901, 0.5963, 0.782, 0.6589, 0.776, 0.9663, 0.635, 0.9582, 0.6431, 0.9625, 0.6119, 0.9625, 0.6119, 0.9582, 0.6431, 0.9484, 0.6284, 0.9178, 0.9854, 0.8938, 0.9837, 0.8957, 0.9492, 0.9178, 0.9854, 0.8957, 0.9492, 0.9105, 0.9538, 0.649, 0.4674, 0.6256, 0.527, 0.6084, 0.4554, 0.649, 0.4674, 0.6084, 0.4554, 0.6202, 0.399, 0.5868, 0.5383, 0.6256, 0.527, 0.6072, 0.5782, 0.6072, 0.5782, 0.6329, 0.627, 0.5825, 0.6192, 0.5825, 0.6192, 0.6344, 0.628, 0.5826, 0.6571, 0.6329, 0.627, 0.6072, 0.5782, 0.6489, 0.5782, 0.6674, 0.4424, 0.649, 0.4674, 0.6202, 0.399, 0.6084, 0.4554, 0.6256, 0.527, 0.5892, 0.5264, 0.643, 0.3562, 0.6202, 0.399, 0.6072, 0.3612, 0.6084, 0.4554, 0.5753, 0.4229, 0.6202, 0.399, 0.6084, 0.4554, 0.5892, 0.5264, 0.5716, 0.4506, 0.6072, 0.5782, 0.5869, 0.614, 0.5734, 0.5864, 0.5826, 0.6571, 0.6344, 0.628, 0.6358, 0.6588, 0.6072, 0.5782, 0.6256, 0.527, 0.6489, 0.5782, 0.6256, 0.527, 0.6621, 0.5329, 0.6489, 0.5782, 0.6621, 0.5329, 0.6256, 0.527, 0.649, 0.4674, 0.6202, 0.399, 0.643, 0.3562, 0.6674, 0.4424, 0.6072, 0.3612, 0.6202, 0.399, 0.5804, 0.395, 0.5868, 0.5383, 0.6072, 0.5782, 0.5697, 0.5595, 0.6094, 0.892, 0.6074, 0.9166, 0.6014, 0.904, 0.1976, 0.7121, 0.1339, 0.7454, 0.1179, 0.6912, 0.1976, 0.7121, 0.1771, 0.7444, 0.1339, 0.7454, 0.1771, 0.7444, 0.1976, 0.7121, 0.271, 0.732, 0.1179, 0.6912, 0.1339, 0.7454, 0.1091, 0.7134, 0.1339, 0.7454, 0.09024, 0.739, 0.1091, 0.7134, 0.09024, 0.739, 0.1339, 0.7454, 0.09504, 0.7542, 0.2236, 0.7457, 0.271, 0.732, 0.2685, 0.7438, 0.271, 0.732, 0.3523, 0.7388, 0.3141, 0.7464, 0.3523, 0.7388, 0.271, 0.732, 0.3072, 0.7127, 0.2404, 0.7027, 0.2614, 0.7086, 0.271, 0.732, 0.8301, 0.9699, 0.8421, 0.9426, 0.8663, 0.9506, 0.8301, 0.9699, 0.8663, 0.9506, 0.8661, 0.9813, 0.8168, 0.9881, 0.8301, 0.9699, 0.8293, 0.9916, 0.8452, 0.9917, 0.8301, 0.9699, 0.8661, 0.9813, 0.947, 0.2858, 0.9321, 0.3062, 0.9355, 0.2842, 0.9613, 0.3091, 0.9546, 0.3246, 0.9409, 0.3259, 0.9605, 0.2932, 0.947, 0.2858, 0.9615, 0.2812, 0.9409, 0.3259, 0.939, 0.3621, 0.9285, 0.3588, 0.8471, 0.5016, 0.8306, 0.474, 0.8367, 0.4711, 0.8214, 0.7038, 0.8125, 0.6396, 0.8279, 0.6923, 0.8272, 0.6812, 0.8125, 0.6396, 0.8255, 0.6682, 0.8125, 0.6396, 0.835, 0.5474, 0.8472, 0.6222, 0.8472, 0.6222, 0.8633, 0.5702, 0.8726, 0.6048, 0.811, 0.5649, 0.835, 0.5474, 0.8125, 0.6396, 0.8125, 0.6396, 0.8472, 0.6222, 0.8451, 0.6501, 0.8633, 0.5702, 0.835, 0.5474, 0.8456, 0.5306, 0.8255, 0.6682, 0.8125, 0.6396, 0.8451, 0.6501, 0.8704, 0.6275, 0.8606, 0.6258, 0.8726, 0.6048, 0.8728, 0.5288, 0.8633, 0.5702, 0.8456, 0.5306, 0.8246, 0.009728, 0.851, 0.06073, 0.7977, 0.105, 0.7977, 0.105, 0.8416, 0.1542, 0.8047, 0.1515, 0.8416, 0.1542, 0.7977, 0.105, 0.851, 0.06073, 0.8141, 0.192, 0.8047, 0.1515, 0.8416, 0.1542, 0.7932, 0.006076, 0.8246, 0.009728, 0.7912, 0.0437, 0.8246, 0.009728, 0.7977, 0.105, 0.7912, 0.0437, 0.8417, 0.203, 0.8141, 0.192, 0.8416, 0.1542, 0.8517, 0.01323, 0.851, 0.06073, 0.8246, 0.009728, 0.2885, 0.426, 0.2994, 0.4458, 0.2814, 0.4499, 0.2814, 0.4499, 0.2994, 0.4458, 0.2918, 0.4666, 0.2885, 0.426, 0.2823, 0.3517, 0.2905, 0.392, 0.2823, 0.3517, 0.291, 0.2821, 0.2857, 0.315, 0.02925, 0.9319, 0.02998, 0.9206, 0.03386, 0.9184, 0.8192, 0.7389, 0.8209, 0.7222, 0.8233, 0.7303, 0.7986, 0.5413, 0.7961, 0.6277, 0.7851, 0.5884, 0.7961, 0.6277, 0.7729, 0.6364, 0.7851, 0.5884, 0.7733, 0.7492, 0.8014, 0.7288, 0.8, 0.7544, 0.7897, 0.7032, 0.8014, 0.7288, 0.7833, 0.7271, 0.7916, 0.6797, 0.7961, 0.6277, 0.7965, 0.6653, 0.6623, 0.2258, 0.7284, 0.1608, 0.7323, 0.2887, 0.6623, 0.2258, 0.7323, 0.2887, 0.6786, 0.3114, 0.7323, 0.2887, 0.7003, 0.3305, 0.6786, 0.3114, 0.73, 0.3496, 0.75, 0.3977, 0.7381, 0.3808, 0.75, 0.3977, 0.73, 0.3496, 0.7627, 0.3331, 0.7323, 0.2887, 0.73, 0.3496, 0.7003, 0.3305, 0.6687, 0.1129, 0.7284, 0.1608, 0.6623, 0.2258, 0.7338, 0.4009, 0.7381, 0.3808, 0.75, 0.3977, 0.7627, 0.3331, 0.7629, 0.28, 0.7839, 0.2172, 0.7839, 0.2172, 0.7727, 0.1932, 0.7889, 0.14, 0.7629, 0.28, 0.7627, 0.3331, 0.7429, 0.3091, 0.7627, 0.3331, 0.73, 0.3496, 0.7429, 0.3091, 0.7429, 0.3091, 0.73, 0.3496, 0.7323, 0.2887, 0.6786, 0.3114, 0.7003, 0.3305, 0.6826, 0.3545, 0.7833, 0.1383, 0.7889, 0.14, 0.7727, 0.1932, 0.7727, 0.1932, 0.7839, 0.2172, 0.7629, 0.28, 0.7163, 0.1076, 0.7284, 0.1608, 0.6687, 0.1129, 0.09378, 0.5807, 0.0875, 0.559, 0.09553, 0.5635, 0.925, 0.6748, 0.8789, 0.7169, 0.8455, 0.7078, 0.8641, 0.7454, 0.8455, 0.7078, 0.8789, 0.7169, 0.8789, 0.7169, 0.925, 0.6748, 0.9207, 0.7056, 0.9641, 0.7477, 0.925, 0.6748, 0.9742, 0.6931, 0.8455, 0.7078, 0.8641, 0.7454, 0.841, 0.7697, 0.9477, 0.8176, 0.8901, 0.82, 0.9324, 0.7963, 0.8901, 0.82, 0.8416, 0.7855, 0.8734, 0.779, 0.9472, 0.713, 0.9207, 0.7056, 0.925, 0.6748, 0.925, 0.6748, 0.9641, 0.7477, 0.9472, 0.713, 0.991, 0.7599, 0.9477, 0.8176, 0.9641, 0.7477, 0.9641, 0.7477, 0.9477, 0.8176, 0.9324, 0.7963, 0.9324, 0.7963, 0.8901, 0.82, 0.9045, 0.7965, 0.8901, 0.82, 0.8734, 0.779, 0.9045, 0.7965, 0.8416, 0.7855, 0.8641, 0.7454, 0.8734, 0.779, 0.3863, 0.9931, 0.3516, 0.9176, 0.4347, 0.9262, 0.3516, 0.9176, 0.3863, 0.9931, 0.3494, 0.9494, 0.3616, 0.9841, 0.3494, 0.9494, 0.3863, 0.9931, 0.3863, 0.9931, 0.4347, 0.9262, 0.4256, 0.9791, 0.4082, 0.9021, 0.4347, 0.9262, 0.3516, 0.9176, 0.4256, 0.9791, 0.4347, 0.9262, 0.4376, 0.9461, 0.8147, 0.2774, 0.8267, 0.3486, 0.7797, 0.3332, 0.7797, 0.3332, 0.8267, 0.3486, 0.7893, 0.4184, 0.7893, 0.4184, 0.8267, 0.3486, 0.8105, 0.4359, 0.8105, 0.4359, 0.8267, 0.3486, 0.8387, 0.435, 0.8387, 0.435, 0.8267, 0.3486, 0.8462, 0.4041, 0.7904, 0.4565, 0.7898, 0.4404, 0.8105, 0.4359, 0.8494, 0.3662, 0.8267, 0.3486, 0.8472, 0.2741, 0.8267, 0.3486, 0.8147, 0.2774, 0.8472, 0.2741, 0.7849, 0.2759, 0.8147, 0.2774, 0.7832, 0.2809, 0.7904, 0.4565, 0.8105, 0.4359, 0.7982, 0.4693, 0.8424, 0.4568, 0.8387, 0.435, 0.8497, 0.4454, 0.04555, 0.3175, 0.08382, 0.3181, 0.05819, 0.395, 0.1156, 0.1885, 0.06262, 0.2079, 0.0682, 0.1025, 0.08249, 0.2574, 0.06262, 0.2079, 0.1156, 0.1885, 0.1156, 0.1885, 0.0682, 0.1025, 0.1171, 0.09501, 0.0421, 0.4587, 0.05819, 0.395, 0.1241, 0.4457, 0.1241, 0.4457, 0.05819, 0.395, 0.1227, 0.3977, 0.02887, 0.2557, 0.06262, 0.2079, 0.08249, 0.2574, 0.08249, 0.2574, 0.08382, 0.3181, 0.02673, 0.303, 0.01272, 0.374, 0.04555, 0.3175, 0.05819, 0.395, 0.01715, 0.4341, 0.05819, 0.395, 0.0421, 0.4587, 0.08382, 0.3181, 0.1381, 0.321, 0.05819, 0.395, 0.1365, 0.2608, 0.08382, 0.3181, 0.08249, 0.2574, 0.08589, 0.03553, 0.1171, 0.09501, 0.0682, 0.1025, 0.02887, 0.2557, 0.08249, 0.2574, 0.02673, 0.303, 0.05819, 0.395, 0.1381, 0.321, 0.1227, 0.3977, 0.1358, 0.3088, 0.08382, 0.3181, 0.1365, 0.2608, 0.1365, 0.2608, 0.08249, 0.2574, 0.1156, 0.1885, 0.04042, 0.1748, 0.06262, 0.2079, 0.0267, 0.2007, 0.01053, 0.3966, 0.05819, 0.395, 0.01715, 0.4341, 0.1227, 0.3977, 0.1381, 0.321, 0.1497, 0.3758, 0.02887, 0.2557, 0.0235, 0.2099, 0.06262, 0.2079, 0.01062, 0.3113, 0.04555, 0.3175, 0.01272, 0.374, 0.01475, 0.4677, 0.05597, 0.4747, 0.03028, 0.4764, 0.02594, 0.03137, 0.02621, 0.07505, 0.007034, 0.01296, 0.007033, 0.03441, 0.02132, 0.1179, 0.006981, 0.08812, 0.006981, 0.08812, 0.02132, 0.1179, 0.02109, 0.1446, 0.02594, 0.03137, 0.007034, 0.01296, 0.02051, 0.01173, 0.903, 0.9236, 0.8472, 0.9174, 0.8681, 0.8764, 0.4906, 0.3347, 0.486, 0.2443, 0.5215, 0.292, 0.486, 0.2443, 0.4906, 0.3347, 0.4392, 0.2633, 0.4906, 0.3347, 0.4572, 0.3861, 0.434, 0.3336, 0.4906, 0.3347, 0.5157, 0.3959, 0.4572, 0.3861, 0.5157, 0.3959, 0.4906, 0.3347, 0.5431, 0.3848, 0.4906, 0.3347, 0.5358, 0.3383, 0.5431, 0.3848, 0.5355, 0.33, 0.4906, 0.3347, 0.5215, 0.292, 0.434, 0.3336, 0.4392, 0.2633, 0.4906, 0.3347, 0.4319, 0.417, 0.4922, 0.4758, 0.4444, 0.483, 0.5038, 0.5522, 0.4922, 0.4758, 0.5399, 0.4845, 0.5157, 0.3959, 0.4922, 0.4758, 0.4319, 0.417, 0.4444, 0.483, 0.4922, 0.4758, 0.4571, 0.5306, 0.4571, 0.5306, 0.4922, 0.4758, 0.5038, 0.5522, 0.4922, 0.4758, 0.5157, 0.3959, 0.5399, 0.4845, 0.5578, 0.4613, 0.5399, 0.4845, 0.5157, 0.3959, 0.5276, 0.23, 0.486, 0.2443, 0.4869, 0.161, 0.4869, 0.161, 0.486, 0.2443, 0.4593, 0.179, 0.4593, 0.179, 0.486, 0.2443, 0.4392, 0.2633, 0.4204, 0.4881, 0.4444, 0.483, 0.4571, 0.5306, 0.5038, 0.5522, 0.5399, 0.4845, 0.5327, 0.5364, 0.5578, 0.4613, 0.5157, 0.3959, 0.5598, 0.4003, 0.5215, 0.292, 0.486, 0.2443, 0.5238, 0.243, 0.4238, 0.3546, 0.434, 0.3336, 0.4572, 0.3861, 0.4444, 0.483, 0.4211, 0.461, 0.4319, 0.417, 0.5038, 0.5522, 0.447, 0.5593, 0.4588, 0.5492, 0.5157, 0.3959, 0.4319, 0.417, 0.4572, 0.3861, 0.4425, 0.7993, 0.5639, 0.799, 0.5444, 0.8068, 0.4639, 0.8209, 0.5444, 0.8068, 0.5339, 0.8307, 0.5444, 0.8068, 0.4639, 0.8209, 0.4425, 0.7993, 0.6323, 0.8134, 0.5667, 0.826, 0.6292, 0.8049, 0.6292, 0.8049, 0.5667, 0.826, 0.5953, 0.8121, 0.7564, 0.7409, 0.715, 0.7422, 0.6373, 0.7236, 0.2984, 0.7862, 0.2851, 0.8008, 0.2264, 0.7839, 0.2193, 0.8064, 0.2264, 0.7839, 0.2851, 0.8008, 0.2089, 0.7923, 0.2264, 0.7839, 0.2193, 0.8064, 0.3017, 0.8067, 0.2851, 0.8008, 0.3397, 0.8051, 0.01878, 0.95, 0.01039, 0.88, 0.0172, 0.9032, 0.7549, 0.1333, 0.7514, 0.2125, 0.7444, 0.1545, 0.7514, 0.2125, 0.7476, 0.2522, 0.7406, 0.2688, 0.7491, 0.08254, 0.7549, 0.1333, 0.7444, 0.1545, 0.644, 0.8375, 0.648, 0.8543, 0.6367, 0.8508, 0.6408, 0.8581, 0.6367, 0.8508, 0.648, 0.8543, 0.9119, 0.7882, 0.906, 0.7821, 0.9193, 0.7395, 0.9054, 0.7322, 0.9115, 0.7159, 0.9055, 0.7518, 0.707, 0.4302, 0.7206, 0.4561, 0.6997, 0.4546, 0.7137, 0.5636, 0.7377, 0.6363, 0.7101, 0.6193, 0.7377, 0.6363, 0.7137, 0.5636, 0.7303, 0.5501, 0.7137, 0.5636, 0.7215, 0.4679, 0.7303, 0.5501, 0.7215, 0.4679, 0.7137, 0.5636, 0.6997, 0.4546, 0.7101, 0.6193, 0.7377, 0.6363, 0.7303, 0.7001, 0.6766, 0.4805, 0.6918, 0.4944, 0.6866, 0.5373, 0.6918, 0.4944, 0.6766, 0.4805, 0.6997, 0.4546, 0.6997, 0.4546, 0.7137, 0.5636, 0.7008, 0.5086, 0.3106, 0.5044, 0.3796, 0.5409, 0.3151, 0.5487, 0.4062, 0.5689, 0.3151, 0.5487, 0.3796, 0.5409, 0.3151, 0.5487, 0.2078, 0.5604, 0.2136, 0.5111, 0.3151, 0.5487, 0.4062, 0.5689, 0.3256, 0.5816, 0.3151, 0.5487, 0.2136, 0.5111, 0.3106, 0.5044, 0.2078, 0.5604, 0.3151, 0.5487, 0.3256, 0.5816, 0.2136, 0.5111, 0.2078, 0.5604, 0.1364, 0.5248, 0.1946, 0.4818, 0.2136, 0.5111, 0.1364, 0.5248, 0.1364, 0.5248, 0.1068, 0.4975, 0.1437, 0.4807, 0.1068, 0.4975, 0.1364, 0.5248, 0.1006, 0.5315, 0.1006, 0.5315, 0.1364, 0.5248, 0.1009, 0.5506, 0.1009, 0.5506, 0.1364, 0.5248, 0.1382, 0.5631, 0.1364, 0.5248, 0.2078, 0.5604, 0.1481, 0.5608, 0.3796, 0.5409, 0.3106, 0.5044, 0.3999, 0.5201, 0.2667, 0.4894, 0.3106, 0.5044, 0.2136, 0.5111, 0.1364, 0.5248, 0.1501, 0.4926, 0.1946, 0.4818, 0.5006, 0.7272, 0.5116, 0.698, 0.5995, 0.7119, 0.5116, 0.698, 0.5809, 0.6867, 0.5995, 0.7119, 0.4044, 0.7212, 0.5116, 0.698, 0.5006, 0.7272, 0.4361, 0.7572, 0.5023, 0.7512, 0.5232, 0.7605, 0.4671, 0.7509, 0.4361, 0.7572, 0.4371, 0.7433, 0.4044, 0.7212, 0.5006, 0.7272, 0.4371, 0.7433, 0.5873, 0.6733, 0.5809, 0.6867, 0.5658, 0.6614, 0.5809, 0.6867, 0.5116, 0.698, 0.5137, 0.6804, 0.42, 0.7366, 0.4044, 0.7212, 0.4371, 0.7433, 0.4229, 0.7446, 0.4371, 0.7433, 0.4361, 0.7572, 0.5232, 0.7605, 0.5697, 0.7548, 0.6157, 0.7616, 0.6157, 0.7616, 0.6845, 0.749, 0.6823, 0.7569, 0.6019, 0.8781, 0.5282, 0.8844, 0.5839, 0.8489, 0.5967, 0.8874, 0.5623, 0.9132, 0.5282, 0.8844, 0.5623, 0.9132, 0.5647, 0.9592, 0.532, 0.9577, 0.5282, 0.8844, 0.5225, 0.8458, 0.5839, 0.8489, 0.4781, 0.8401, 0.5225, 0.8458, 0.4724, 0.868, 0.4724, 0.868, 0.5225, 0.8458, 0.5282, 0.8844, 0.5282, 0.8844, 0.5623, 0.9132, 0.5078, 0.9117, 0.5078, 0.9117, 0.5623, 0.9132, 0.532, 0.9577, 0.6398, 0.918, 0.6754, 0.8729, 0.6792, 0.921, 0.7268, 0.9379, 0.6792, 0.921, 0.6754, 0.8729, 0.6398, 0.918, 0.6826, 0.9383, 0.6241, 0.9396, 0.6398, 0.918, 0.6792, 0.921, 0.6826, 0.9383, 0.7268, 0.9379, 0.6754, 0.8729, 0.7095, 0.8765, 0.6398, 0.918, 0.6362, 0.867, 0.6466, 0.8679, 0.6398, 0.918, 0.6241, 0.9396, 0.5945, 0.9476, 0.6792, 0.921, 0.7268, 0.9379, 0.6826, 0.9383, 0.8541, 0.1854, 0.8723, 0.1418, 0.8886, 0.1942, 0.8886, 0.1942, 0.8582, 0.2329, 0.8541, 0.1854, 0.8919, 0.2411, 0.8582, 0.2329, 0.8886, 0.1942, 0.8582, 0.2329, 0.893, 0.2579, 0.8702, 0.2788, 0.8723, 0.1418, 0.8967, 0.1486, 0.8886, 0.1942, 0.8886, 0.1942, 0.8991, 0.2198, 0.8919, 0.2411, 0.877, 0.1238, 0.8967, 0.1486, 0.8723, 0.1418, 0.5872, 0.127, 0.5896, 0.05354, 0.6326, 0.1305, 0.5872, 0.127, 0.6252, 0.2087, 0.5878, 0.211, 0.5872, 0.127, 0.6326, 0.1305, 0.6252, 0.2087, 0.5896, 0.05354, 0.5872, 0.127, 0.5564, 0.1093, 0.6387, 0.07655, 0.6326, 0.1305, 0.5896, 0.05354, 0.6023, 0.3224, 0.5806, 0.2847, 0.6187, 0.2844, 0.6187, 0.2844, 0.5806, 0.2847, 0.5878, 0.211, 0.6387, 0.07655, 0.5896, 0.05354, 0.6185, 0.02136, 0.6185, 0.02136, 0.5896, 0.05354, 0.5771, 0.01676, 0.5564, 0.1093, 0.5872, 0.127, 0.5878, 0.211, 0.5585, 0.2104, 0.5878, 0.211, 0.5806, 0.2847, 0.6187, 0.2844, 0.5878, 0.211, 0.6252, 0.2087, 0.5806, 0.2847, 0.6023, 0.3224, 0.5583, 0.3172, 0.1452, 0.8563, 0.1244, 0.8674, 0.08234, 0.8661, 0.08234, 0.8661, 0.07796, 0.9224, 0.03687, 0.8654, 0.08234, 0.8661, 0.1244, 0.8674, 0.07796, 0.9224, 0.03687, 0.8654, 0.07796, 0.9224, 0.04472, 0.9058, 0.3748, 0.3198, 0.3369, 0.2356, 0.4038, 0.2365, 0.3748, 0.3198, 0.4038, 0.2365, 0.4066, 0.2814, 0.3369, 0.2356, 0.372, 0.171, 0.4038, 0.2365, 0.4038, 0.2365, 0.372, 0.171, 0.4233, 0.1886, 0.3748, 0.1079, 0.372, 0.171, 0.3251, 0.08611, 0.3369, 0.2356, 0.3235, 0.1767, 0.372, 0.171, 0.3748, 0.3198, 0.323, 0.3869, 0.3137, 0.2995, 0.3188, 0.1636, 0.3251, 0.08611, 0.372, 0.171, 0.3369, 0.2356, 0.3748, 0.3198, 0.3137, 0.2995, 0.3584, 0.4015, 0.323, 0.3869, 0.3748, 0.3198, 0.372, 0.171, 0.3748, 0.1079, 0.4169, 0.1715, 0.4379, 0.09972, 0.4408, 0.1666, 0.4169, 0.1715, 0.4379, 0.09972, 0.4169, 0.1715, 0.3748, 0.1079, 0.3235, 0.1767, 0.3369, 0.2356, 0.3034, 0.2146, 0.299, 0.2268, 0.3369, 0.2356, 0.3137, 0.2995, 0.3251, 0.08611, 0.3311, 0.03087, 0.3855, 0.05016, 0.3061, 0.34, 0.3137, 0.2995, 0.323, 0.3869, 0.3584, 0.4015, 0.347, 0.4469, 0.323, 0.3869, 0.347, 0.4469, 0.3352, 0.4468, 0.323, 0.3869, 0.3584, 0.4015, 0.3748, 0.3198, 0.3997, 0.3394, 0.3311, 0.03087, 0.3689, 0.005855, 0.3855, 0.05016, 0.3855, 0.05016, 0.3689, 0.005855, 0.4215, 0.02282, 0.3855, 0.05016, 0.4215, 0.02282, 0.4285, 0.09004, 0.3251, 0.08611, 0.3855, 0.05016, 0.3748, 0.1079, 0.4379, 0.09972, 0.3748, 0.1079, 0.3855, 0.05016])
me_geometry_0.materials.append(mat_material_0)
me_geometry_0.update()
me_geometry_0.normals_split_custom_set([tuple(v) for v in zip(*[iter([-0.6974, 0.6945, 0.1767, -0.8726, -0.2935, 0.3904, -0.9469, -0.2239, 0.2308, 0.6246, -0.7483, -0.2236, 0.4304, -0.9024, -0.01858, 0.451, -0.8872, -0.09715, -0.2093, -0.4772, 0.8535, 0.7547, 0.04547, 0.6545, -0.1362, -0.5602, 0.8171, 0.9485, 0.2725, -0.1613, 0.6018, 0.4159, 0.6818, 0.3247, -0.6773, 0.6602, 0.6018, 0.4159, 0.6818, -0.3193, -0.0261, 0.9473, 0.3247, -0.6773, 0.6602, -0.5017, 0.7989, -0.3318, -0.9699, 0.03456, -0.2412, 0.0398, 0.9722, -0.2307, 0.9775, -0.1033, 0.184, 0.7033, -0.7107, 0.01605, 0.9712, -0.09372, 0.2189, -0.377, 0.9253, -0.0402, 0.6216, 0.7788, 0.08431, -0.2455, -0.7402, 0.626, -0.3294, 0.8749, 0.355, -0.2742, -0.2021, 0.9402, -0.7105, 0.6873, 0.1509, 0.0398, 0.9722, -0.2307, -0.3294, 0.8749, 0.355, -0.5017, 0.7989, -0.3318, -0.8813, -0.1415, 0.4509, -0.7924, -0.6086, -0.04137, -0.8904, -0.4534, -0.04014, -0.9477, -0.3189, 0.01574, -0.8904, -0.4534, -0.04014, -0.1362, -0.5602, 0.8171, -0.348, 0.7524, 0.5592, -0.8341, 0.4833, 0.2661, -0.681, 0.5004, 0.5347, 0.707, 0.6678, -0.2327, 0.6216, 0.7788, 0.08431, -0.377, 0.9253, -0.0402, 0.6018, 0.4159, 0.6818, 0.9485, 0.2725, -0.1613, -0.377, 0.9253, -0.0402, -0.3193, -0.0261, 0.9473, 0.6018, 0.4159, 0.6818, -0.377, 0.9253, -0.0402, 0.0398, 0.9722, -0.2307, 0.2024, 0.9414, 0.2697, -0.3294, 0.8749, 0.355, 0.7367, 0.6149, 0.2813, -0.5642, 0.8157, -0.1276, 0.233, 0.5912, 0.7721, -0.3294, 0.8749, 0.355, -0.7105, 0.6873, 0.1509, 0.7367, 0.6149, 0.2813, 0.0398, 0.9722, -0.2307, -0.9699, 0.03456, -0.2412, -0.9584, 0.02326, -0.2846, 0.7367, 0.6149, 0.2813, -0.7105, 0.6873, 0.1509, -0.5642, 0.8157, -0.1276, -0.9469, -0.2239, 0.2308, -0.8726, -0.2935, 0.3904, -0.6952, -0.4995, 0.5168, -0.9334, 0.2713, 0.2349, -0.9469, -0.2239, 0.2308, -0.1008, -0.6643, 0.7406, -0.9583, -0.1596, -0.2369, 0.7547, 0.04547, 0.6545, -0.6966, -0.7174, 0.004337, -0.6966, -0.7174, 0.004337, 0.7547, 0.04547, 0.6545, 0.3808, -0.7723, 0.5085, 0.451, -0.8872, -0.09715, 0.4304, -0.9024, -0.01858, 0.5737, -0.6462, 0.5033, -0.8813, -0.1415, 0.4509, -0.9477, -0.3189, 0.01574, -0.8407, 0.4902, 0.23, -0.8813, -0.1415, 0.4509, -0.8407, 0.4902, 0.23, 0.9016, -0.009483, 0.4324, 0.7863, -0.0672, 0.6142, 0.9016, -0.009483, 0.4324, 0.9712, -0.09372, 0.2189, -0.8407, 0.4902, 0.23, 0.3971, -0.01169, 0.9177, 0.9016, -0.009483, 0.4324, 0.3971, -0.01169, 0.9177, -0.8407, 0.4902, 0.23, -0.6926, -0.1816, 0.6981, 0.998, 0.02507, 0.05766, 0.9712, -0.09372, 0.2189, 0.9016, -0.009483, 0.4324, -0.5987, -0.7965, -0.08533, -0.4138, -0.9058, 0.09134, -0.7541, -0.6527, 0.07327, 0.8598, 0.5105, 0.008121, 0.5938, -0.2128, 0.776, 0.8155, 0.5484, -0.185, 0.6216, 0.7788, 0.08431, 0.8155, 0.5484, -0.185, 0.6747, -0.6871, 0.2695, 0.6747, -0.6871, 0.2695, 0.8155, 0.5484, -0.185, 0.5938, -0.2128, 0.776, 0.2024, 0.9414, 0.2697, -0.2742, -0.2021, 0.9402, -0.3294, 0.8749, 0.355, -0.7105, 0.6873, 0.1509, 0.0398, 0.9722, -0.2307, -0.9584, 0.02326, -0.2846, -0.7105, 0.6873, 0.1509, -0.2742, -0.2021, 0.9402, 0.0398, 0.9722, -0.2307, 0.0398, 0.9722, -0.2307, -0.2742, -0.2021, 0.9402, 0.2024, 0.9414, 0.2697, -0.2119, -0.4418, 0.8717, 0.01503, -0.9478, -0.3185, 0.2764, 0.9444, 0.1779, 0.01503, -0.9478, -0.3185, 0.5074, 0.5309, -0.6787, 0.2764, 0.9444, 0.1779, 0.07586, 0.2655, -0.1138, -0.01279, 0.0175, 0.04398, -0.05937, -0.2078, 0.08905, -0.9857, 0.1341, 0.1017, -0.5732, -0.04519, 0.8181, -0.1623, -0.9085, 0.385, -0.9857, 0.1341, 0.1017, -0.1623, -0.9085, 0.385, -0.8331, -0.5513, 0.04562, 0.07586, 0.2655, -0.1138, -0.05937, -0.2078, 0.08905, -0.01279, 0.0175, 0.04398, -0.8629, 0.4981, 0.08505, -0.5732, -0.04519, 0.8181, -0.9857, 0.1341, 0.1017, 0.4215, 0.8859, -0.1938, 0.5805, 0.8112, -0.0704, 0.9346, 0.3209, -0.1535, 0.9346, 0.3209, -0.1535, 0.9342, 0.3145, -0.1682, 0.4215, 0.8859, -0.1938, -0.7812, -0.05565, 0.6218, -0.2293, -0.3446, 0.9103, 0.5862, 0.02143, 0.8099, -0.681, 0.5004, 0.5347, -0.3436, 0.3691, 0.8635, -0.348, 0.7524, 0.5592, -0.3436, 0.3691, 0.8635, -0.681, 0.5004, 0.5347, -0.5827, -0.003352, 0.8127, -0.04104, 0.8579, 0.5123, -0.348, 0.7524, 0.5592, 0.162, 0.5414, 0.825, -0.348, 0.7524, 0.5592, -0.3436, 0.3691, 0.8635, 0.162, 0.5414, 0.825, -0.5827, -0.003352, 0.8127, -0.681, 0.5004, 0.5347, -0.8984, 0.1323, 0.4188, 0.233, 0.5912, 0.7721, 0.3808, -0.7723, 0.5085, 0.7367, 0.6149, 0.2813, 0.7547, 0.04547, 0.6545, -0.2093, -0.4772, 0.8535, 0.3808, -0.7723, 0.5085, 0.7367, 0.6149, 0.2813, -0.2093, -0.4772, 0.8535, -0.3294, 0.8749, 0.355, 0.7367, 0.6149, 0.2813, 0.3808, -0.7723, 0.5085, -0.2093, -0.4772, 0.8535, -0.9584, 0.02326, -0.2846, -0.5702, -0.1844, 0.8005, -0.5642, 0.8157, -0.1276, -0.5702, -0.1844, 0.8005, -0.9584, 0.02326, -0.2846, -0.6966, -0.7174, 0.004337, -0.9584, 0.02326, -0.2846, -0.9699, 0.03456, -0.2412, -0.8157, -0.3574, -0.4549, -0.8157, -0.3574, -0.4549, -0.9699, 0.03456, -0.2412, -0.6493, -0.6362, 0.4168, -0.7105, 0.6873, 0.1509, -0.9584, 0.02326, -0.2846, -0.5642, 0.8157, -0.1276, -0.5642, 0.8157, -0.1276, -0.5702, -0.1844, 0.8005, 0.233, 0.5912, 0.7721, -0.5702, -0.1844, 0.8005, 0.3808, -0.7723, 0.5085, 0.233, 0.5912, 0.7721, 0.3808, -0.7723, 0.5085, -0.5702, -0.1844, 0.8005, -0.6966, -0.7174, 0.004337, 0.2014, -0.9748, 0.09602, -0.5635, -0.5264, 0.6368, 0.7033, -0.7107, 0.01605, -0.1362, -0.5602, 0.8171, -0.7113, -0.6929, -0.1179, -0.9477, -0.3189, 0.01574, -0.6926, -0.1816, 0.6981, -0.8407, 0.4902, 0.23, -0.7113, -0.6929, -0.1179, -0.8407, 0.4902, 0.23, -0.9477, -0.3189, 0.01574, -0.7113, -0.6929, -0.1179, -0.7113, -0.6929, -0.1179, -0.1362, -0.5602, 0.8171, -0.09882, -0.9717, -0.2144, -0.09882, -0.9717, -0.2144, -0.1362, -0.5602, 0.8171, 0.8258, -0.5308, 0.1903, 0.9016, -0.009483, 0.4324, 0.7863, -0.0672, 0.6142, -0.8813, -0.1415, 0.4509, 0.9775, -0.1033, 0.184, 0.9712, -0.09372, 0.2189, 0.998, 0.02507, 0.05766, -0.6926, -0.1816, 0.6981, 0.1486, -0.9833, 0.1052, 0.3971, -0.01169, 0.9177, 0.7877, -0.6157, 0.02346, -0.05899, -0.9615, -0.2683, 0.8258, -0.5308, 0.1903, 0.0007638, 0.8663, 0.4995, 0.5938, -0.2128, 0.776, 0.8598, 0.5105, 0.008121, 0.0007638, 0.8663, 0.4995, -0.7901, 0.4802, 0.3811, -0.4941, -0.4041, 0.7698, -0.4941, -0.4041, 0.7698, 0.5938, -0.2128, 0.776, 0.0007638, 0.8663, 0.4995, 0.385, 0.8993, -0.2076, 0.116, 0.8883, -0.4444, 0.08163, 0.9825, -0.1676, 0.02294, 0.994, -0.1072, 0.2192, 0.9741, -0.0557, 0.5117, 0.8554, -0.08027, 0.2192, 0.9741, -0.0557, 0.1001, 0.9892, 0.107, 0.5125, 0.8583, 0.02692, 0.1001, 0.9892, 0.107, -0.3273, 0.9414, 0.08132, -0.04104, 0.8579, 0.5123, 0.1001, 0.9892, 0.107, -0.1742, 0.9826, -0.06409, -0.3273, 0.9414, 0.08132, -0.1742, 0.9826, -0.06409, 0.2192, 0.9741, -0.0557, 0.02294, 0.994, -0.1072, 0.385, 0.8993, -0.2076, 0.08163, 0.9825, -0.1676, 0.5034, 0.8531, -0.1372, 0.02294, 0.994, -0.1072, 0.08163, 0.9825, -0.1676, -0.3328, 0.9297, -0.1581, 0.08163, 0.9825, -0.1676, 0.02294, 0.994, -0.1072, 0.5117, 0.8554, -0.08027, 0.1001, 0.9892, 0.107, 0.2192, 0.9741, -0.0557, -0.1742, 0.9826, -0.06409, -0.3885, 0.9118, -0.1333, -0.1742, 0.9826, -0.06409, 0.02294, 0.994, -0.1072, 0.08163, 0.9825, -0.1676, 0.5117, 0.8554, -0.08027, 0.5034, 0.8531, -0.1372, 0.628, 0.7769, -0.04412, 0.5117, 0.8554, -0.08027, 0.2192, 0.9741, -0.0557, -0.3273, 0.9414, 0.08132, -0.1742, 0.9826, -0.06409, -0.5334, 0.8429, -0.07069, -0.3885, 0.9118, -0.1333, 0.02294, 0.994, -0.1072, -0.3328, 0.9297, -0.1581, -0.3448, 0.9068, -0.2424, -0.3328, 0.9297, -0.1581, 0.08163, 0.9825, -0.1676, 0.08163, 0.9825, -0.1676, 0.116, 0.8883, -0.4444, -0.3448, 0.9068, -0.2424, -0.3448, 0.9068, -0.2424, 0.116, 0.8883, -0.4444, -0.3078, 0.8641, -0.3982, 0.116, 0.8883, -0.4444, 0.385, 0.8993, -0.2076, 0.5102, 0.7766, -0.3697, 0.2192, 0.9741, -0.0557, 0.5125, 0.8583, 0.02692, 0.628, 0.7769, -0.04412, 0.3086, 0.8007, 0.5135, 0.1001, 0.9892, 0.107, -0.04104, 0.8579, 0.5123, -0.3273, 0.9414, 0.08132, -0.4813, 0.8426, 0.2415, -0.04104, 0.8579, 0.5123, -0.1742, 0.9826, -0.06409, -0.3885, 0.9118, -0.1333, -0.5334, 0.8429, -0.07069, 0.6184, 0.7746, 0.1327, 0.1001, 0.9892, 0.107, 0.5304, 0.7811, 0.3296, 0.5304, 0.7811, 0.3296, 0.1001, 0.9892, 0.107, 0.3086, 0.8007, 0.5135, 0.5125, 0.8583, 0.02692, 0.6184, 0.7746, 0.1327, 0.8241, 0.5471, 0.1469, 0.1001, 0.9892, 0.107, 0.6184, 0.7746, 0.1327, 0.5125, 0.8583, 0.02692, -0.5334, 0.8429, -0.07069, -0.7594, 0.6474, 0.06526, -0.3273, 0.9414, 0.08132, -0.4813, 0.8426, 0.2415, -0.7594, 0.6474, 0.06526, -0.8341, 0.4833, 0.2661, -0.348, 0.7524, 0.5592, -0.4813, 0.8426, 0.2415, -0.8341, 0.4833, 0.2661, -0.7594, 0.6474, 0.06526, -0.4813, 0.8426, 0.2415, -0.3273, 0.9414, 0.08132, -0.4813, 0.8426, 0.2415, -0.348, 0.7524, 0.5592, -0.04104, 0.8579, 0.5123, 0.162, 0.5414, 0.825, 0.5747, 0.557, 0.5995, 0.3086, 0.8007, 0.5135, 0.7802, 0.4301, 0.4542, 0.5747, 0.557, 0.5995, 0.5229, 0.1775, 0.8337, 0.7802, 0.4301, 0.4542, 0.5229, 0.1775, 0.8337, 0.8688, 0.009235, 0.4951, 0.5229, 0.1775, 0.8337, 0.5747, 0.557, 0.5995, 0.162, 0.5414, 0.825, 0.6184, 0.7746, 0.1327, 0.5304, 0.7811, 0.3296, 0.7802, 0.4301, 0.4542, 0.7802, 0.4301, 0.4542, 0.5304, 0.7811, 0.3296, 0.5747, 0.557, 0.5995, 0.5747, 0.557, 0.5995, 0.5304, 0.7811, 0.3296, 0.3086, 0.8007, 0.5135, 0.9365, 0.3219, 0.1392, 0.6184, 0.7746, 0.1327, 0.7802, 0.4301, 0.4542, -0.04104, 0.8579, 0.5123, 0.162, 0.5414, 0.825, 0.3086, 0.8007, 0.5135, 0.02729, 0.9797, -0.1985, -0.8245, 0.5222, -0.2178, -0.7901, 0.4802, 0.3811, 0.5198, 0.8192, -0.2423, 0.195, 0.9474, -0.2537, 0.02729, 0.9797, -0.1985, 0.8598, 0.5105, 0.008121, 0.8155, 0.5484, -0.185, 0.02729, 0.9797, -0.1985, 0.02729, 0.9797, -0.1985, 0.0007638, 0.8663, 0.4995, 0.8598, 0.5105, 0.008121, -0.7272, 0.6484, -0.2255, 0.195, 0.9474, -0.2537, -0.4873, 0.5878, 0.6458, 0.195, 0.9474, -0.2537, 0.02898, 0.8455, 0.5333, -0.4873, 0.5878, 0.6458, -0.7901, 0.4802, 0.3811, 0.0007638, 0.8663, 0.4995, 0.02729, 0.9797, -0.1985, 0.5198, 0.8192, -0.2423, 0.02729, 0.9797, -0.1985, 0.8155, 0.5484, -0.185, -0.8245, 0.5222, -0.2178, 0.02729, 0.9797, -0.1985, -0.7272, 0.6484, -0.2255, 0.02729, 0.9797, -0.1985, 0.195, 0.9474, -0.2537, -0.7272, 0.6484, -0.2255, 0.6216, 0.7788, 0.08431, 0.707, 0.6678, -0.2327, 0.5198, 0.8192, -0.2423, 0.5198, 0.8192, -0.2423, 0.8155, 0.5484, -0.185, 0.6216, 0.7788, 0.08431, 0.5198, 0.8192, -0.2423, 0.707, 0.6678, -0.2327, 0.195, 0.9474, -0.2537, 0.707, 0.6678, -0.2327, 0.578, 0.604, 0.5487, 0.195, 0.9474, -0.2537, 0.195, 0.9474, -0.2537, 0.578, 0.604, 0.5487, 0.02898, 0.8455, 0.5333, 0.6184, 0.7746, 0.1327, 0.9365, 0.3219, 0.1392, 0.8241, 0.5471, 0.1469, 0.9157, 0.3598, -0.1792, 0.7509, 0.6604, 0.005506, 0.707, 0.6678, -0.2327, 0.7509, 0.6604, 0.005506, 0.8719, 0.4384, -0.2183, 0.707, 0.6678, -0.2327, 0.9157, 0.3598, -0.1792, 0.9485, 0.2725, -0.1613, 0.3247, -0.6773, 0.6602, -0.5334, 0.8429, -0.07069, -0.8245, 0.5555, -0.1079, -0.7594, 0.6474, 0.06526, -0.898, 0.3013, -0.3208, -0.8245, 0.5555, -0.1079, -0.9965, -0.02188, -0.08027, 0.9157, 0.3598, -0.1792, 0.3247, -0.6773, 0.6602, 0.7509, 0.6604, 0.005506, -0.2455, -0.7402, 0.626, 0.3247, -0.6773, 0.6602, -0.3193, -0.0261, 0.9473, -0.377, 0.9253, -0.0402, -0.2455, -0.7402, 0.626, -0.3193, -0.0261, 0.9473, -0.7812, -0.05565, 0.6218, 0.3247, -0.6773, 0.6602, -0.2455, -0.7402, 0.626, -0.2293, -0.3446, 0.9103, -0.7812, -0.05565, 0.6218, -0.2455, -0.7402, 0.626, -0.5732, -0.04519, 0.8181, 0.7027, 0.3665, 0.6098, -0.1623, -0.9085, 0.385, -0.1623, -0.9085, 0.385, 0.7027, 0.3665, 0.6098, 0.6179, -0.2633, 0.7408, 0.6747, -0.6871, 0.2695, -0.2455, -0.7402, 0.626, 0.6216, 0.7788, 0.08431, -0.1623, -0.9085, 0.385, 0.6179, -0.2633, 0.7408, -0.2455, -0.7402, 0.626, 0.6179, -0.2633, 0.7408, -0.2293, -0.3446, 0.9103, -0.2455, -0.7402, 0.626, -0.1163, -0.9581, 0.2619, 0.5938, -0.2128, 0.776, -0.4941, -0.4041, 0.7698, 0.6747, -0.6871, 0.2695, -0.1163, -0.9581, 0.2619, -0.1623, -0.9085, 0.385, -0.1163, -0.9581, 0.2619, -0.7749, -0.6034, 0.1882, -0.1623, -0.9085, 0.385, -0.1623, -0.9085, 0.385, -0.7749, -0.6034, 0.1882, -0.8331, -0.5513, 0.04562, -0.7749, -0.6034, 0.1882, -0.1163, -0.9581, 0.2619, -0.4941, -0.4041, 0.7698, 0.5938, -0.2128, 0.776, -0.1163, -0.9581, 0.2619, 0.6747, -0.6871, 0.2695, 0.6747, -0.6871, 0.2695, -0.1623, -0.9085, 0.385, -0.2455, -0.7402, 0.626, 0.5805, 0.8112, -0.0704, -0.6757, 0.7345, -0.06184, 0.1073, 0.752, 0.6504, 0.5805, 0.8112, -0.0704, 0.4215, 0.8859, -0.1938, -0.6757, 0.7345, -0.06184, 0.7027, 0.3665, 0.6098, -0.8629, 0.4981, 0.08505, 0.4215, 0.8859, -0.1938, -0.4497, 0.6214, 0.6416, 0.1073, 0.752, 0.6504, -0.6757, 0.7345, -0.06184, -0.6757, 0.7345, -0.06184, 0.4215, 0.8859, -0.1938, -0.8629, 0.4981, 0.08505, 0.5805, 0.8112, -0.0704, 0.1073, 0.752, 0.6504, 0.6456, 0.5567, 0.5227, -0.8629, 0.4981, 0.08505, 0.7027, 0.3665, 0.6098, -0.5732, -0.04519, 0.8181, 0.7509, 0.6604, 0.005506, -0.7812, -0.05565, 0.6218, -0.6974, 0.6945, 0.1767, 0.7509, 0.6604, 0.005506, -0.6974, 0.6945, 0.1767, 0.3947, 0.9099, -0.1278, 0.01344, 0.6006, 0.7994, 0.3947, 0.9099, -0.1278, -0.7647, 0.6442, 0.01637, 0.3947, 0.9099, -0.1278, -0.6974, 0.6945, 0.1767, -0.7647, 0.6442, 0.01637, 0.3247, -0.6773, 0.6602, -0.7812, -0.05565, 0.6218, 0.7509, 0.6604, 0.005506, 0.3947, 0.9099, -0.1278, 0.01344, 0.6006, 0.7994, 0.975, 0.222, 0.007026, -0.9334, 0.2713, 0.2349, 0.01344, 0.6006, 0.7994, -0.7647, 0.6442, 0.01637, -0.7298, 0.6398, -0.2408, -0.3448, 0.9068, -0.2424, -0.6681, 0.6207, -0.4103, -0.6681, 0.6207, -0.4103, -0.3448, 0.9068, -0.2424, -0.3078, 0.8641, -0.3982, -0.3363, 0.6833, -0.6481, -0.7466, 0.2289, -0.6247, -0.6681, 0.6207, -0.4103, -0.7298, 0.6398, -0.2408, -0.7447, 0.6419, -0.1824, -0.3328, 0.9297, -0.1581, -0.6681, 0.6207, -0.4103, -0.3078, 0.8641, -0.3982, -0.3363, 0.6833, -0.6481, -0.6296, 0.7685, -0.1141, -0.8622, 0.4952, -0.1065, -0.5334, 0.8429, -0.07069, -0.9042, 0.2542, -0.3433, -0.6681, 0.6207, -0.4103, -0.7466, 0.2289, -0.6247, -0.7466, 0.2289, -0.6247, -0.3363, 0.6833, -0.6481, -0.3378, 0.1117, -0.9346, -0.6296, 0.7685, -0.1141, -0.7447, 0.6419, -0.1824, -0.8622, 0.4952, -0.1065, -0.3378, 0.1117, -0.9346, -0.3363, 0.6833, -0.6481, 0.1431, 0.5079, -0.8494, 0.116, 0.8883, -0.4444, -0.3363, 0.6833, -0.6481, -0.3078, 0.8641, -0.3982, -0.7298, 0.6398, -0.2408, -0.3328, 0.9297, -0.1581, -0.3448, 0.9068, -0.2424, -0.7447, 0.6419, -0.1824, -0.3885, 0.9118, -0.1333, -0.3328, 0.9297, -0.1581, -0.7447, 0.6419, -0.1824, -0.6296, 0.7685, -0.1141, -0.3885, 0.9118, -0.1333, -0.6296, 0.7685, -0.1141, -0.5334, 0.8429, -0.07069, -0.3885, 0.9118, -0.1333, -0.7298, 0.6398, -0.2408, -0.6681, 0.6207, -0.4103, -0.9042, 0.2542, -0.3433, 0.1431, 0.5079, -0.8494, -0.3363, 0.6833, -0.6481, 0.116, 0.8883, -0.4444, -0.5334, 0.8429, -0.07069, -0.8622, 0.4952, -0.1065, -0.8245, 0.5555, -0.1079, -0.7447, 0.6419, -0.1824, -0.7298, 0.6398, -0.2408, -0.9042, 0.2542, -0.3433, 0.7027, 0.3665, 0.6098, 0.5862, 0.02143, 0.8099, 0.6179, -0.2633, 0.7408, 0.6179, -0.2633, 0.7408, 0.5862, 0.02143, 0.8099, -0.2293, -0.3446, 0.9103, 0.8583, 0.5097, -0.0597, 0.628, 0.7769, -0.04412, 0.8241, 0.5471, 0.1469, 0.8241, 0.5471, 0.1469, 0.628, 0.7769, -0.04412, 0.5125, 0.8583, 0.02692, -0.377, 0.9253, -0.0402, 0.9485, 0.2725, -0.1613, 0.9157, 0.3598, -0.1792, -0.377, 0.9253, -0.0402, 0.9157, 0.3598, -0.1792, 0.707, 0.6678, -0.2327, 0.3947, 0.9099, -0.1278, 0.9083, 0.3253, -0.2629, 0.7509, 0.6604, 0.005506, 0.9083, 0.3253, -0.2629, 0.8719, 0.4384, -0.2183, 0.7509, 0.6604, 0.005506, 0.578, 0.604, 0.5487, 0.707, 0.6678, -0.2327, 0.8719, 0.4384, -0.2183, 0.578, 0.604, 0.5487, 0.8719, 0.4384, -0.2183, 0.7804, -0.04211, 0.6239, 0.3947, 0.9099, -0.1278, 0.975, 0.222, 0.007026, 0.9083, 0.3253, -0.2629, -0.5635, -0.5264, 0.6368, -0.9004, -0.2177, 0.3767, -0.7812, -0.05565, 0.6218, -0.7812, -0.05565, 0.6218, -0.9004, -0.2177, 0.3767, -0.8726, -0.2935, 0.3904, 0.5862, 0.02143, 0.8099, 0.7027, 0.3665, 0.6098, 0.4215, 0.8859, -0.1938, 0.5862, 0.02143, 0.8099, 0.4215, 0.8859, -0.1938, 0.9342, 0.3145, -0.1682, 0.5102, 0.7766, -0.3697, 0.7054, 0.678, -0.2067, 0.8191, 0.4446, -0.3625, 0.5102, 0.7766, -0.3697, 0.8191, 0.4446, -0.3625, 0.6814, 0.4495, -0.5777, 0.9075, 0.37, -0.1987, 0.7054, 0.678, -0.2067, 0.7904, 0.6034, -0.1058, 0.7904, 0.6034, -0.1058, 0.5117, 0.8554, -0.08027, 0.8897, 0.4539, -0.04855, 0.8897, 0.4539, -0.04855, 0.5117, 0.8554, -0.08027, 0.8583, 0.5097, -0.0597, 0.5117, 0.8554, -0.08027, 0.7904, 0.6034, -0.1058, 0.5034, 0.8531, -0.1372, 0.116, 0.8883, -0.4444, 0.5102, 0.7766, -0.3697, 0.6814, 0.4495, -0.5777, 0.8191, 0.4446, -0.3625, 0.7054, 0.678, -0.2067, 0.9075, 0.37, -0.1987, 0.1431, 0.5079, -0.8494, 0.6814, 0.4495, -0.5777, 0.5057, -0.1259, -0.8534, 0.8191, 0.4446, -0.3625, 0.916, -0.07204, -0.3947, 0.6814, 0.4495, -0.5777, 0.8191, 0.4446, -0.3625, 0.9075, 0.37, -0.1987, 0.916, -0.07204, -0.3947, 0.7904, 0.6034, -0.1058, 0.8897, 0.4539, -0.04855, 0.9642, 0.2394, -0.1141, 0.8583, 0.5097, -0.0597, 0.5117, 0.8554, -0.08027, 0.628, 0.7769, -0.04412, 0.7904, 0.6034, -0.1058, 0.7054, 0.678, -0.2067, 0.5034, 0.8531, -0.1372, 0.7054, 0.678, -0.2067, 0.385, 0.8993, -0.2076, 0.5034, 0.8531, -0.1372, 0.385, 0.8993, -0.2076, 0.7054, 0.678, -0.2067, 0.5102, 0.7766, -0.3697, 0.6814, 0.4495, -0.5777, 0.1431, 0.5079, -0.8494, 0.116, 0.8883, -0.4444, 0.5057, -0.1259, -0.8534, 0.6814, 0.4495, -0.5777, 0.916, -0.07204, -0.3947, 0.9075, 0.37, -0.1987, 0.7904, 0.6034, -0.1058, 0.9642, 0.2394, -0.1141, 0.5862, 0.02143, 0.8099, 0.7033, -0.7107, 0.01605, -0.5635, -0.5264, 0.6368, 0.873, -0.4572, -0.1696, 0.975, 0.222, 0.007026, -0.06008, -0.7801, 0.6227, 0.873, -0.4572, -0.1696, 0.9083, 0.3253, -0.2629, 0.975, 0.222, 0.007026, 0.9083, 0.3253, -0.2629, 0.873, -0.4572, -0.1696, 0.9625, -0.01416, -0.2708, -0.06008, -0.7801, 0.6227, 0.975, 0.222, 0.007026, -0.1008, -0.6643, 0.7406, 0.975, 0.222, 0.007026, 0.1545, -0.3885, 0.9084, -0.1008, -0.6643, 0.7406, 0.1545, -0.3885, 0.9084, 0.975, 0.222, 0.007026, 0.01344, 0.6006, 0.7994, 0.9083, 0.3253, -0.2629, 0.9625, -0.01416, -0.2708, 0.8719, 0.4384, -0.2183, 0.9625, -0.01416, -0.2708, 0.7804, -0.04211, 0.6239, 0.8719, 0.4384, -0.2183, 0.7804, -0.04211, 0.6239, 0.9625, -0.01416, -0.2708, 0.6246, -0.7483, -0.2236, 0.2383, -0.9601, -0.1466, 0.6246, -0.7483, -0.2236, 0.9625, -0.01416, -0.2708, -0.3378, 0.1117, -0.9346, 0.1431, 0.5079, -0.8494, 0.5057, -0.1259, -0.8534, -0.3378, 0.1117, -0.9346, 0.5057, -0.1259, -0.8534, -0.1099, -0.5496, -0.8282, -0.7466, 0.2289, -0.6247, -0.3378, 0.1117, -0.9346, -0.6252, -0.4178, -0.6592, -0.6252, -0.4178, -0.6592, -0.3378, 0.1117, -0.9346, -0.1099, -0.5496, -0.8282, -0.8726, -0.2935, 0.3904, -0.9004, -0.2177, 0.3767, -0.6952, -0.4995, 0.5168, -0.7812, -0.05565, 0.6218, 0.5862, 0.02143, 0.8099, -0.5635, -0.5264, 0.6368, -0.7812, -0.05565, 0.6218, -0.8726, -0.2935, 0.3904, -0.6974, 0.6945, 0.1767, -0.5635, -0.5264, 0.6368, 0.2014, -0.9748, 0.09602, -0.2946, -0.8371, -0.461, 0.7033, -0.7107, 0.01605, 0.9775, -0.1033, 0.184, 0.2014, -0.9748, 0.09602, -0.2946, -0.8371, -0.461, -0.8124, -0.5543, 0.181, -0.5635, -0.5264, 0.6368, -0.5635, -0.5264, 0.6368, -0.8124, -0.5543, 0.181, -0.9004, -0.2177, 0.3767, -0.8124, -0.5543, 0.181, -0.1008, -0.6643, 0.7406, -0.9469, -0.2239, 0.2308, -0.9469, -0.2239, 0.2308, -0.9334, 0.2713, 0.2349, -0.7647, 0.6442, 0.01637, -0.06008, -0.7801, 0.6227, -0.1008, -0.6643, 0.7406, -0.8124, -0.5543, 0.181, -0.8124, -0.5543, 0.181, -0.9469, -0.2239, 0.2308, -0.6952, -0.4995, 0.5168, -0.9334, 0.2713, 0.2349, -0.1008, -0.6643, 0.7406, 0.1545, -0.3885, 0.9084, -0.9004, -0.2177, 0.3767, -0.8124, -0.5543, 0.181, -0.6952, -0.4995, 0.5168, -0.6974, 0.6945, 0.1767, -0.9469, -0.2239, 0.2308, -0.7647, 0.6442, 0.01637, 0.01344, 0.6006, 0.7994, -0.9334, 0.2713, 0.2349, 0.1545, -0.3885, 0.9084, 0.7707, -0.006883, 0.6371, 0.7405, -0.6701, -0.05119, 0.9346, 0.3209, -0.1535, 0.9346, 0.3209, -0.1535, 0.8056, -0.5902, -0.05176, 0.9342, 0.3145, -0.1682, 0.8056, -0.5902, -0.05176, 0.9346, 0.3209, -0.1535, 0.7405, -0.6701, -0.05119, 0.5862, 0.02143, 0.8099, 0.9342, 0.3145, -0.1682, 0.8056, -0.5902, -0.05176, 0.6456, 0.5567, 0.5227, 0.7707, -0.006883, 0.6371, 0.5805, 0.8112, -0.0704, 0.7707, -0.006883, 0.6371, 0.9346, 0.3209, -0.1535, 0.5805, 0.8112, -0.0704, 0.7033, -0.7107, 0.01605, 0.5862, 0.02143, 0.8099, 0.8056, -0.5902, -0.05176, 0.5301, -0.5037, 0.6821, 0.7405, -0.6701, -0.05119, 0.7707, -0.006883, 0.6371, -0.2946, -0.8371, -0.461, 0.2014, -0.9748, 0.09602, 0.6246, -0.7483, -0.2236, 0.6246, -0.7483, -0.2236, 0.2014, -0.9748, 0.09602, 0.4304, -0.9024, -0.01858, -0.2946, -0.8371, -0.461, 0.2383, -0.9601, -0.1466, -0.8124, -0.5543, 0.181, 0.2383, -0.9601, -0.1466, -0.06008, -0.7801, 0.6227, -0.8124, -0.5543, 0.181, 0.4304, -0.9024, -0.01858, 0.2014, -0.9748, 0.09602, 0.9775, -0.1033, 0.184, 0.998, 0.02507, 0.05766, 0.4304, -0.9024, -0.01858, 0.9775, -0.1033, 0.184, -0.06008, -0.7801, 0.6227, 0.2383, -0.9601, -0.1466, 0.873, -0.4572, -0.1696, 0.2383, -0.9601, -0.1466, 0.9625, -0.01416, -0.2708, 0.873, -0.4572, -0.1696, 0.7804, -0.04211, 0.6239, 0.451, -0.8872, -0.09715, 0.5737, -0.6462, 0.5033, 0.6246, -0.7483, -0.2236, 0.451, -0.8872, -0.09715, 0.7804, -0.04211, 0.6239, 0.6246, -0.7483, -0.2236, 0.2383, -0.9601, -0.1466, -0.2946, -0.8371, -0.461, -0.7924, -0.6086, -0.04137, -0.6757, 0.7345, -0.06184, -0.8629, 0.4981, 0.08505, -0.7924, -0.6086, -0.04137, -0.8629, 0.4981, 0.08505, -0.8904, -0.4534, -0.04014, -0.8629, 0.4981, 0.08505, -0.2093, -0.4772, 0.8535, -0.8904, -0.4534, -0.04014, -0.3294, 0.8749, 0.355, -0.4873, 0.5878, 0.6458, -0.5017, 0.7989, -0.3318, -0.4873, 0.5878, 0.6458, -0.3294, 0.8749, 0.355, -0.7272, 0.6484, -0.2255, -0.8629, 0.4981, 0.08505, -0.3294, 0.8749, 0.355, -0.2093, -0.4772, 0.8535, -0.7884, -0.1254, 0.6022, -0.6757, 0.7345, -0.06184, -0.7924, -0.6086, -0.04137, -0.9699, 0.03456, -0.2412, -0.5017, 0.7989, -0.3318, -0.4873, 0.5878, 0.6458, -0.7272, 0.6484, -0.2255, -0.8331, -0.5513, 0.04562, -0.8245, 0.5222, -0.2178, -0.8245, 0.5222, -0.2178, -0.7749, -0.6034, 0.1882, -0.7901, 0.4802, 0.3811, -0.8331, -0.5513, 0.04562, -0.7272, 0.6484, -0.2255, -0.9857, 0.1341, 0.1017, -0.7272, 0.6484, -0.2255, -0.3294, 0.8749, 0.355, -0.9857, 0.1341, 0.1017, -0.9857, 0.1341, 0.1017, -0.3294, 0.8749, 0.355, -0.8629, 0.4981, 0.08505, -0.8904, -0.4534, -0.04014, -0.2093, -0.4772, 0.8535, -0.1362, -0.5602, 0.8171, -0.4941, -0.4041, 0.7698, -0.7901, 0.4802, 0.3811, -0.7749, -0.6034, 0.1882, -0.7749, -0.6034, 0.1882, -0.8245, 0.5222, -0.2178, -0.8331, -0.5513, 0.04562, -0.4497, 0.6214, 0.6416, -0.6757, 0.7345, -0.06184, -0.7884, -0.1254, 0.6022, -0.7924, -0.6086, -0.04137, -0.4337, -0.6282, 0.646, -0.7884, -0.1254, 0.6022, -0.3436, 0.3691, 0.8635, 0.02898, 0.8455, 0.5333, 0.162, 0.5414, 0.825, 0.578, 0.604, 0.5487, 0.162, 0.5414, 0.825, 0.02898, 0.8455, 0.5333, 0.02898, 0.8455, 0.5333, -0.3436, 0.3691, 0.8635, -0.4873, 0.5878, 0.6458, -0.6493, -0.6362, 0.4168, -0.3436, 0.3691, 0.8635, -0.5827, -0.003352, 0.8127, 0.162, 0.5414, 0.825, 0.578, 0.604, 0.5487, 0.5229, 0.1775, 0.8337, 0.1296, -0.5437, 0.8292, 0.4827, -0.217, 0.8485, 0.1414, -0.7398, 0.6578, 0.4827, -0.217, 0.8485, 0.5229, 0.1775, 0.8337, 0.7804, -0.04211, 0.6239, -0.9699, 0.03456, -0.2412, -0.4873, 0.5878, 0.6458, -0.3436, 0.3691, 0.8635, -0.3436, 0.3691, 0.8635, -0.6493, -0.6362, 0.4168, -0.9699, 0.03456, -0.2412, -0.3717, -0.4243, 0.8257, 0.1296, -0.5437, 0.8292, -0.6493, -0.6362, 0.4168, -0.6493, -0.6362, 0.4168, 0.1296, -0.5437, 0.8292, 0.1414, -0.7398, 0.6578, 0.1414, -0.7398, 0.6578, 0.4827, -0.217, 0.8485, 0.5737, -0.6462, 0.5033, 0.4827, -0.217, 0.8485, 0.7804, -0.04211, 0.6239, 0.5737, -0.6462, 0.5033, 0.5229, 0.1775, 0.8337, 0.578, 0.604, 0.5487, 0.7804, -0.04211, 0.6239, 0.7707, -0.006883, 0.6371, -0.4497, 0.6214, 0.6416, -0.4337, -0.6282, 0.646, -0.4497, 0.6214, 0.6416, 0.7707, -0.006883, 0.6371, 0.1073, 0.752, 0.6504, 0.6456, 0.5567, 0.5227, 0.1073, 0.752, 0.6504, 0.7707, -0.006883, 0.6371, 0.7707, -0.006883, 0.6371, -0.4337, -0.6282, 0.646, 0.5301, -0.5037, 0.6821, -0.7884, -0.1254, 0.6022, -0.4337, -0.6282, 0.646, -0.4497, 0.6214, 0.6416, 0.5301, -0.5037, 0.6821, -0.4337, -0.6282, 0.646, 0.04253, -0.7564, 0.6528, 0.04253, -0.7564, 0.6528, -0.06067, -0.998, -0.01911, 0.7405, -0.6701, -0.05119, 0.7405, -0.6701, -0.05119, -0.06067, -0.998, -0.01911, 0.8056, -0.5902, -0.05176, 0.8056, -0.5902, -0.05176, -0.06067, -0.998, -0.01911, 0.7863, -0.0672, 0.6142, 0.7863, -0.0672, 0.6142, -0.06067, -0.998, -0.01911, -0.8813, -0.1415, 0.4509, -0.8813, -0.1415, 0.4509, -0.06067, -0.998, -0.01911, -0.7924, -0.6086, -0.04137, 0.7033, -0.7107, 0.01605, 0.8056, -0.5902, -0.05176, 0.7863, -0.0672, 0.6142, -0.7924, -0.6086, -0.04137, -0.06067, -0.998, -0.01911, -0.4337, -0.6282, 0.646, -0.06067, -0.998, -0.01911, 0.04253, -0.7564, 0.6528, -0.4337, -0.6282, 0.646, 0.5301, -0.5037, 0.6821, 0.04253, -0.7564, 0.6528, 0.7405, -0.6701, -0.05119, 0.7033, -0.7107, 0.01605, 0.7863, -0.0672, 0.6142, 0.9712, -0.09372, 0.2189, -0.9477, -0.3189, 0.01574, -0.8813, -0.1415, 0.4509, -0.8904, -0.4534, -0.04014, -0.898, 0.3013, -0.3208, -0.9965, -0.02188, -0.08027, -0.9852, 0.1548, 0.07301, -0.9632, -0.1712, -0.2072, -0.9499, 0.2497, -0.1878, -0.9042, 0.2542, -0.3433, -0.9923, 0.06007, -0.1086, -0.9499, 0.2497, -0.1878, -0.9632, -0.1712, -0.2072, -0.9632, -0.1712, -0.2072, -0.9042, 0.2542, -0.3433, -0.8847, -0.247, -0.3955, -0.8984, 0.1323, 0.4188, -0.9852, 0.1548, 0.07301, -0.9166, -0.3228, 0.2361, -0.9166, -0.3228, 0.2361, -0.9852, 0.1548, 0.07301, -0.9673, -0.251, 0.03519, -0.8622, 0.4952, -0.1065, -0.9499, 0.2497, -0.1878, -0.9923, 0.06007, -0.1086, -0.9923, 0.06007, -0.1086, -0.9965, -0.02188, -0.08027, -0.8245, 0.5555, -0.1079, -0.7594, 0.6474, 0.06526, -0.898, 0.3013, -0.3208, -0.9852, 0.1548, 0.07301, -0.8341, 0.4833, 0.2661, -0.9852, 0.1548, 0.07301, -0.8984, 0.1323, 0.4188, -0.9965, -0.02188, -0.08027, -0.9092, -0.4108, -0.06775, -0.9852, 0.1548, 0.07301, -0.8974, -0.404, -0.1772, -0.9965, -0.02188, -0.08027, -0.9923, 0.06007, -0.1086, -0.7466, 0.2289, -0.6247, -0.8847, -0.247, -0.3955, -0.9042, 0.2542, -0.3433, -0.8622, 0.4952, -0.1065, -0.9923, 0.06007, -0.1086, -0.8245, 0.5555, -0.1079, -0.9852, 0.1548, 0.07301, -0.9092, -0.4108, -0.06775, -0.9673, -0.251, 0.03519, -0.9092, -0.4108, -0.06775, -0.9965, -0.02188, -0.08027, -0.8974, -0.404, -0.1772, -0.8974, -0.404, -0.1772, -0.9923, 0.06007, -0.1086, -0.9632, -0.1712, -0.2072, -0.9042, 0.2542, -0.3433, -0.9499, 0.2497, -0.1878, -0.7447, 0.6419, -0.1824, -0.7594, 0.6474, 0.06526, -0.9852, 0.1548, 0.07301, -0.8341, 0.4833, 0.2661, -0.9673, -0.251, 0.03519, -0.9092, -0.4108, -0.06775, -0.7541, -0.6527, 0.07327, -0.8622, 0.4952, -0.1065, -0.7447, 0.6419, -0.1824, -0.9499, 0.2497, -0.1878, -0.8245, 0.5555, -0.1079, -0.898, 0.3013, -0.3208, -0.7594, 0.6474, 0.06526, -0.8341, 0.4833, 0.2661, -0.8984, 0.1323, 0.4188, -0.681, 0.5004, 0.5347, 0.4304, -0.9024, -0.01858, 0.998, 0.02507, 0.05766, 0.1414, -0.7398, 0.6578, 0.1414, -0.7398, 0.6578, 0.998, 0.02507, 0.05766, 0.2385, -0.9537, -0.1835, 0.2385, -0.9537, -0.1835, 0.998, 0.02507, 0.05766, 0.9016, -0.009483, 0.4324, 0.4304, -0.9024, -0.01858, 0.1414, -0.7398, 0.6578, 0.5737, -0.6462, 0.5033, -0.9092, -0.4108, -0.06775, -0.5987, -0.7965, -0.08533, -0.7541, -0.6527, 0.07327, 0.9974, -0.01039, -0.07195, 0.9813, -0.04914, -0.1863, 0.9642, 0.2394, -0.1141, 0.9813, -0.04914, -0.1863, 0.9974, -0.01039, -0.07195, 0.8705, -0.4692, -0.1486, 0.9974, -0.01039, -0.07195, 0.9605, -0.2566, -0.1077, 0.8753, -0.4765, -0.08224, 0.9974, -0.01039, -0.07195, 0.9863, 0.1555, -0.05443, 0.9605, -0.2566, -0.1077, 0.9863, 0.1555, -0.05443, 0.9974, -0.01039, -0.07195, 0.8583, 0.5097, -0.0597, 0.9974, -0.01039, -0.07195, 0.8897, 0.4539, -0.04855, 0.8583, 0.5097, -0.0597, 0.8897, 0.4539, -0.04855, 0.9974, -0.01039, -0.07195, 0.9642, 0.2394, -0.1141, 0.8753, -0.4765, -0.08224, 0.8705, -0.4692, -0.1486, 0.9974, -0.01039, -0.07195, 0.9054, -0.3927, -0.1613, 0.99, -0.05011, 0.132, 0.9062, -0.4003, 0.1361, 0.8688, 0.009235, 0.4951, 0.99, -0.05011, 0.132, 0.9365, 0.3219, 0.1392, 0.9863, 0.1555, -0.05443, 0.99, -0.05011, 0.132, 0.9054, -0.3927, -0.1613, 0.9062, -0.4003, 0.1361, 0.99, -0.05011, 0.132, 0.8397, -0.3535, 0.4122, 0.8397, -0.3535, 0.4122, 0.99, -0.05011, 0.132, 0.8688, 0.009235, 0.4951, 0.99, -0.05011, 0.132, 0.9863, 0.1555, -0.05443, 0.9365, 0.3219, 0.1392, 0.8241, 0.5471, 0.1469, 0.9365, 0.3219, 0.1392, 0.9863, 0.1555, -0.05443, 0.9075, 0.37, -0.1987, 0.9813, -0.04914, -0.1863, 0.916, -0.07204, -0.3947, 0.916, -0.07204, -0.3947, 0.9813, -0.04914, -0.1863, 0.8289, -0.4331, -0.3541, 0.8289, -0.4331, -0.3541, 0.9813, -0.04914, -0.1863, 0.8705, -0.4692, -0.1486, 0.6892, -0.7198, 0.08229, 0.9062, -0.4003, 0.1361, 0.8397, -0.3535, 0.4122, 0.8688, 0.009235, 0.4951, 0.9365, 0.3219, 0.1392, 0.7802, 0.4301, 0.4542, 0.8241, 0.5471, 0.1469, 0.9863, 0.1555, -0.05443, 0.8583, 0.5097, -0.0597, 0.9642, 0.2394, -0.1141, 0.9813, -0.04914, -0.1863, 0.9075, 0.37, -0.1987, 0.6978, -0.7152, -0.03923, 0.8753, -0.4765, -0.08224, 0.9605, -0.2566, -0.1077, 0.9062, -0.4003, 0.1361, 0.6892, -0.7198, 0.08229, 0.9054, -0.3927, -0.1613, 0.8688, 0.009235, 0.4951, 0.6481, -0.5373, 0.5396, 0.8397, -0.3535, 0.4122, 0.9863, 0.1555, -0.05443, 0.9054, -0.3927, -0.1613, 0.9605, -0.2566, -0.1077, 0.675, 0.3017, 0.6733, 0.8232, 0.452, 0.3436, 0.1877, 0.9536, 0.2352, -0.5012, 0.5331, 0.6816, 0.1877, 0.9536, 0.2352, -0.7535, 0.6553, -0.05313, 0.1877, 0.9536, 0.2352, -0.5012, 0.5331, 0.6816, 0.675, 0.3017, 0.6733, -0.9583, -0.1596, -0.2369, -0.7535, 0.6553, -0.05313, 0.7547, 0.04547, 0.6545, 0.7547, 0.04547, 0.6545, -0.7535, 0.6553, -0.05313, 0.1877, 0.9536, 0.2352, 0.8258, -0.5308, 0.1903, 0.8232, 0.452, 0.3436, 0.7877, -0.6157, 0.02346, 0.1877, 0.9536, 0.2352, 0.8232, 0.452, 0.3436, 0.7547, 0.04547, 0.6545, 0.8258, -0.5308, 0.1903, 0.7547, 0.04547, 0.6545, 0.8232, 0.452, 0.3436, -0.1362, -0.5602, 0.8171, 0.7547, 0.04547, 0.6545, 0.8258, -0.5308, 0.1903, 0.7877, -0.6157, 0.02346, 0.8232, 0.452, 0.3436, 0.675, 0.3017, 0.6733, -0.5012, 0.5331, 0.6816, -0.7535, 0.6553, -0.05313, -0.9731, -0.2025, -0.1096, -0.8106, -0.4358, -0.3911, -0.9731, -0.2025, -0.1096, -0.7535, 0.6553, -0.05313, -0.9731, -0.2025, -0.1096, -0.6732, -0.5512, 0.4929, -0.5012, 0.5331, 0.6816, -0.9583, -0.1596, -0.2369, -0.8106, -0.4358, -0.3911, -0.7535, 0.6553, -0.05313, 0.675, 0.3017, 0.6733, -0.5012, 0.5331, 0.6816, 0.2498, -0.7567, 0.6041, -0.6732, -0.5512, 0.4929, 0.2498, -0.7567, 0.6041, -0.5012, 0.5331, 0.6816, 0.675, 0.3017, 0.6733, 0.2498, -0.7567, 0.6041, 0.7877, -0.6157, 0.02346, -0.06904, -0.9879, -0.1386, 0.7877, -0.6157, 0.02346, 0.2498, -0.7567, 0.6041, -0.6493, -0.6362, 0.4168, -0.2376, -0.8602, -0.4512, -0.8157, -0.3574, -0.4549, -0.8106, -0.4358, -0.3911, -0.06904, -0.9879, -0.1386, -0.9731, -0.2025, -0.1096, -0.06904, -0.9879, -0.1386, -0.8106, -0.4358, -0.3911, -0.05899, -0.9615, -0.2683, -0.8106, -0.4358, -0.3911, -0.2376, -0.8602, -0.4512, -0.05899, -0.9615, -0.2683, -0.2376, -0.8602, -0.4512, -0.8106, -0.4358, -0.3911, -0.8157, -0.3574, -0.4549, -0.9731, -0.2025, -0.1096, -0.06904, -0.9879, -0.1386, -0.6732, -0.5512, 0.4929, -0.9584, 0.02326, -0.2846, -0.9583, -0.1596, -0.2369, -0.6966, -0.7174, 0.004337, -0.9583, -0.1596, -0.2369, -0.9584, 0.02326, -0.2846, -0.8157, -0.3574, -0.4549, -0.8157, -0.3574, -0.4549, -0.8106, -0.4358, -0.3911, -0.9583, -0.1596, -0.2369, -0.8847, -0.247, -0.3955, -0.6252, -0.4178, -0.6592, -0.6387, -0.641, -0.4257, -0.1099, -0.5496, -0.8282, -0.6387, -0.641, -0.4257, -0.6252, -0.4178, -0.6592, -0.6387, -0.641, -0.4257, -0.5367, -0.8198, -0.1997, -0.8396, -0.5127, -0.1796, -0.6387, -0.641, -0.4257, -0.1099, -0.5496, -0.8282, -0.274, -0.8663, -0.4176, -0.6387, -0.641, -0.4257, -0.8396, -0.5127, -0.1796, -0.8847, -0.247, -0.3955, -0.5367, -0.8198, -0.1997, -0.6387, -0.641, -0.4257, -0.274, -0.8663, -0.4176, -0.8396, -0.5127, -0.1796, -0.5367, -0.8198, -0.1997, -0.7142, -0.6906, -0.1137, -0.9632, -0.1712, -0.2072, -0.8396, -0.5127, -0.1796, -0.7142, -0.6906, -0.1137, -0.7142, -0.6906, -0.1137, -0.9092, -0.4108, -0.06775, -0.8974, -0.404, -0.1772, -0.9092, -0.4108, -0.06775, -0.7142, -0.6906, -0.1137, -0.5987, -0.7965, -0.08533, -0.5987, -0.7965, -0.08533, -0.7142, -0.6906, -0.1137, -0.347, -0.9358, -0.06191, -0.347, -0.9358, -0.06191, -0.7142, -0.6906, -0.1137, -0.3256, -0.9391, -0.1097, -0.7142, -0.6906, -0.1137, -0.5367, -0.8198, -0.1997, -0.3256, -0.9391, -0.1097, -0.6252, -0.4178, -0.6592, -0.8847, -0.247, -0.3955, -0.7466, 0.2289, -0.6247, -0.9632, -0.1712, -0.2072, -0.8847, -0.247, -0.3955, -0.8396, -0.5127, -0.1796, -0.7142, -0.6906, -0.1137, -0.8974, -0.404, -0.1772, -0.9632, -0.1712, -0.2072, -0.7113, -0.6929, -0.1179, 0.2385, -0.9537, -0.1835, -0.6926, -0.1816, 0.6981, 0.2385, -0.9537, -0.1835, 0.1486, -0.9833, 0.1052, -0.6926, -0.1816, 0.6981, 0.1414, -0.7398, 0.6578, 0.2385, -0.9537, -0.1835, -0.7113, -0.6929, -0.1179, -0.2376, -0.8602, -0.4512, 0.8258, -0.5308, 0.1903, -0.05899, -0.9615, -0.2683, 0.8258, -0.5308, 0.1903, -0.2376, -0.8602, -0.4512, -0.09882, -0.9717, -0.2144, 0.1414, -0.7398, 0.6578, -0.7113, -0.6929, -0.1179, -0.09882, -0.9717, -0.2144, 0.3971, -0.01169, 0.9177, 0.1486, -0.9833, 0.1052, 0.9016, -0.009483, 0.4324, 0.1486, -0.9833, 0.1052, 0.2385, -0.9537, -0.1835, 0.9016, -0.009483, 0.4324, -0.6493, -0.6362, 0.4168, 0.1414, -0.7398, 0.6578, -0.09882, -0.9717, -0.2144, -0.6493, -0.6362, 0.4168, -0.09882, -0.9717, -0.2144, -0.2376, -0.8602, -0.4512, -0.05899, -0.9615, -0.2683, 0.7877, -0.6157, 0.02346, -0.06904, -0.9879, -0.1386, -0.06904, -0.9879, -0.1386, 0.2498, -0.7567, 0.6041, -0.6732, -0.5512, 0.4929, 0.1605, -0.8532, 0.4963, 0.6481, -0.5373, 0.5396, 0.1296, -0.5437, 0.8292, 0.1605, -0.8532, 0.4963, 0.5108, -0.7919, 0.3347, 0.6481, -0.5373, 0.5396, 0.5108, -0.7919, 0.3347, 0.3334, -0.9368, 0.1062, 0.6892, -0.7198, 0.08229, 0.6481, -0.5373, 0.5396, 0.4827, -0.217, 0.8485, 0.1296, -0.5437, 0.8292, 0.5229, 0.1775, 0.8337, 0.4827, -0.217, 0.8485, 0.8688, 0.009235, 0.4951, 0.8688, 0.009235, 0.4951, 0.4827, -0.217, 0.8485, 0.6481, -0.5373, 0.5396, 0.6481, -0.5373, 0.5396, 0.5108, -0.7919, 0.3347, 0.8397, -0.3535, 0.4122, 0.8397, -0.3535, 0.4122, 0.5108, -0.7919, 0.3347, 0.6892, -0.7198, 0.08229, -0.9166, -0.3228, 0.2361, -0.7541, -0.6527, 0.07327, -0.6757, -0.6746, 0.2972, -0.3115, -0.8229, 0.4752, -0.6757, -0.6746, 0.2972, -0.7541, -0.6527, 0.07327, -0.9166, -0.3228, 0.2361, -0.5744, -0.6266, 0.5267, -0.7803, -0.3249, 0.5345, -0.9166, -0.3228, 0.2361, -0.6757, -0.6746, 0.2972, -0.5744, -0.6266, 0.5267, -0.3115, -0.8229, 0.4752, -0.7541, -0.6527, 0.07327, -0.4138, -0.9058, 0.09134, -0.9166, -0.3228, 0.2361, -0.9673, -0.251, 0.03519, -0.7541, -0.6527, 0.07327, -0.9166, -0.3228, 0.2361, -0.7803, -0.3249, 0.5345, -0.8984, 0.1323, 0.4188, -0.6757, -0.6746, 0.2972, -0.3115, -0.8229, 0.4752, -0.5744, -0.6266, 0.5267, -0.5744, -0.6266, 0.5267, -0.3115, -0.8229, 0.4752, -0.3717, -0.4243, 0.8257, -0.3717, -0.4243, 0.8257, -0.7803, -0.3249, 0.5345, -0.5744, -0.6266, 0.5267, -0.5827, -0.003352, 0.8127, -0.7803, -0.3249, 0.5345, -0.3717, -0.4243, 0.8257, -0.7803, -0.3249, 0.5345, -0.5827, -0.003352, 0.8127, -0.8984, 0.1323, 0.4188, -0.3115, -0.8229, 0.4752, 0.1296, -0.5437, 0.8292, -0.3717, -0.4243, 0.8257, -0.3717, -0.4243, 0.8257, -0.6493, -0.6362, 0.4168, -0.5827, -0.003352, 0.8127, 0.1605, -0.8532, 0.4963, 0.1296, -0.5437, 0.8292, -0.3115, -0.8229, 0.4752, 0.5938, -0.7332, -0.3314, 0.4591, -0.6472, -0.6086, 0.8289, -0.4331, -0.3541, 0.5938, -0.7332, -0.3314, 0.8705, -0.4692, -0.1486, 0.605, -0.7798, -0.1608, 0.5938, -0.7332, -0.3314, 0.8289, -0.4331, -0.3541, 0.8705, -0.4692, -0.1486, 0.4591, -0.6472, -0.6086, 0.5938, -0.7332, -0.3314, 0.1916, -0.9121, -0.3624, 0.916, -0.07204, -0.3947, 0.8289, -0.4331, -0.3541, 0.4591, -0.6472, -0.6086, 0.6978, -0.7152, -0.03923, 0.5723, -0.8147, -0.09316, 0.8753, -0.4765, -0.08224, 0.8753, -0.4765, -0.08224, 0.5723, -0.8147, -0.09316, 0.605, -0.7798, -0.1608, 0.916, -0.07204, -0.3947, 0.4591, -0.6472, -0.6086, 0.5057, -0.1259, -0.8534, 0.5057, -0.1259, -0.8534, 0.4591, -0.6472, -0.6086, -0.1099, -0.5496, -0.8282, 0.1916, -0.9121, -0.3624, 0.5938, -0.7332, -0.3314, 0.605, -0.7798, -0.1608, 0.282, -0.9451, -0.1654, 0.605, -0.7798, -0.1608, 0.5723, -0.8147, -0.09316, 0.8753, -0.4765, -0.08224, 0.605, -0.7798, -0.1608, 0.8705, -0.4692, -0.1486, 0.5723, -0.8147, -0.09316, 0.6978, -0.7152, -0.03923, 0.3758, -0.9262, -0.03195, 0.9605, -0.2566, -0.1077, 0.9054, -0.3927, -0.1613, 0.6978, -0.7152, -0.03923, 0.6978, -0.7152, -0.03923, 0.6892, -0.7198, 0.08229, 0.3758, -0.9262, -0.03195, 0.6978, -0.7152, -0.03923, 0.9054, -0.3927, -0.1613, 0.6892, -0.7198, 0.08229, 0.3758, -0.9262, -0.03195, 0.6892, -0.7198, 0.08229, 0.3334, -0.9368, 0.1062, -0.1756, -0.9648, -0.1959, 0.1436, -0.9849, -0.09631, -0.3256, -0.9391, -0.1097, -0.1756, -0.9648, -0.1959, -0.3256, -0.9391, -0.1097, -0.5367, -0.8198, -0.1997, 0.1436, -0.9849, -0.09631, -0.009295, -0.9989, -0.04616, -0.3256, -0.9391, -0.1097, -0.3256, -0.9391, -0.1097, -0.009295, -0.9989, -0.04616, -0.347, -0.9358, -0.06191, -0.035, -0.9986, 0.03856, -0.009295, -0.9989, -0.04616, 0.3334, -0.9368, 0.1062, 0.1436, -0.9849, -0.09631, 0.3758, -0.9262, -0.03195, -0.009295, -0.9989, -0.04616, -0.1756, -0.9648, -0.1959, 0.1916, -0.9121, -0.3624, 0.282, -0.9451, -0.1654, 0.3758, -0.9262, -0.03195, 0.3334, -0.9368, 0.1062, -0.009295, -0.9989, -0.04616, 0.1436, -0.9849, -0.09631, -0.1756, -0.9648, -0.1959, 0.282, -0.9451, -0.1654, -0.274, -0.8663, -0.4176, 0.1916, -0.9121, -0.3624, -0.1756, -0.9648, -0.1959, -0.009295, -0.9989, -0.04616, -0.035, -0.9986, 0.03856, -0.347, -0.9358, -0.06191, -0.4138, -0.9058, 0.09134, -0.5987, -0.7965, -0.08533, -0.347, -0.9358, -0.06191, -0.4138, -0.9058, 0.09134, -0.347, -0.9358, -0.06191, -0.035, -0.9986, 0.03856, 0.3758, -0.9262, -0.03195, 0.1436, -0.9849, -0.09631, 0.5723, -0.8147, -0.09316, 0.5723, -0.8147, -0.09316, 0.1436, -0.9849, -0.09631, 0.282, -0.9451, -0.1654, 0.3334, -0.9368, 0.1062, 0.5108, -0.7919, 0.3347, -0.04684, -0.9755, 0.2148, 0.605, -0.7798, -0.1608, 0.282, -0.9451, -0.1654, 0.1916, -0.9121, -0.3624, -0.274, -0.8663, -0.4176, -0.1099, -0.5496, -0.8282, 0.1916, -0.9121, -0.3624, -0.1099, -0.5496, -0.8282, 0.4591, -0.6472, -0.6086, 0.1916, -0.9121, -0.3624, -0.274, -0.8663, -0.4176, -0.1756, -0.9648, -0.1959, -0.5367, -0.8198, -0.1997, 0.5108, -0.7919, 0.3347, 0.1605, -0.8532, 0.4963, -0.04684, -0.9755, 0.2148, -0.04684, -0.9755, 0.2148, 0.1605, -0.8532, 0.4963, -0.3115, -0.8229, 0.4752, -0.04684, -0.9755, 0.2148, -0.3115, -0.8229, 0.4752, -0.4138, -0.9058, 0.09134, 0.3334, -0.9368, 0.1062, -0.04684, -0.9755, 0.2148, -0.035, -0.9986, 0.03856, -0.4138, -0.9058, 0.09134, -0.035, -0.9986, 0.03856, -0.04684, -0.9755, 0.2148])] * 3)])

# ---- objects
ob_high_poly = bpy.data.objects.new('high_poly', me_geometry_0)

# ---- transforms, parenting, visibility, modifiers, constraints
ob_high_poly.location = (0.0, 0.0, 0.0)
ob_high_poly.scale = (1.681, 1.681, 1.681)
ob_high_poly.color = (0.8, 0.8, 0.8, 1.0)

# ---- collection membership
scene.collection.objects.link(ob_high_poly)

# ---- scene / render settings (as saved in the file)
scene.frame_start = 1; scene.frame_end = 250; scene.frame_set(1)
scene.render.engine = 'BLENDER_EEVEE_NEXT'
scene.cycles.sampling_pattern = 'TABULATED_SOBOL'
scene.view_settings.view_transform = 'Filmic'
bpy.context.view_layer.update()

# ---- added for rendering (the .blend has no active camera and no usable light): camera, sun
cam_auto = bpy.data.cameras.new('AutoCamera')
cam_auto.lens = 50.0
cam_auto.sensor_width = 36.0
cam_auto.clip_end = 1000.0
ob_auto_camera = bpy.data.objects.new('AutoCamera', cam_auto)
scene.collection.objects.link(ob_auto_camera)
ob_auto_camera.location = (1.00955, -1.22191, 0.815219)
ob_auto_camera.rotation_euler = (1.09748, -7.21219e-08, 0.694738)
scene.camera = ob_auto_camera
light_auto_sun = bpy.data.lights.new('AutoSun', 'SUN')
light_auto_sun.energy = 3.0
light_auto_sun.angle = 0.0523599
ob_auto_sun = bpy.data.objects.new('AutoSun', light_auto_sun)
scene.collection.objects.link(ob_auto_sun)
ob_auto_sun.rotation_euler = (0.872665, 0.174533, 0.523599)
bpy.context.view_layer.update()
